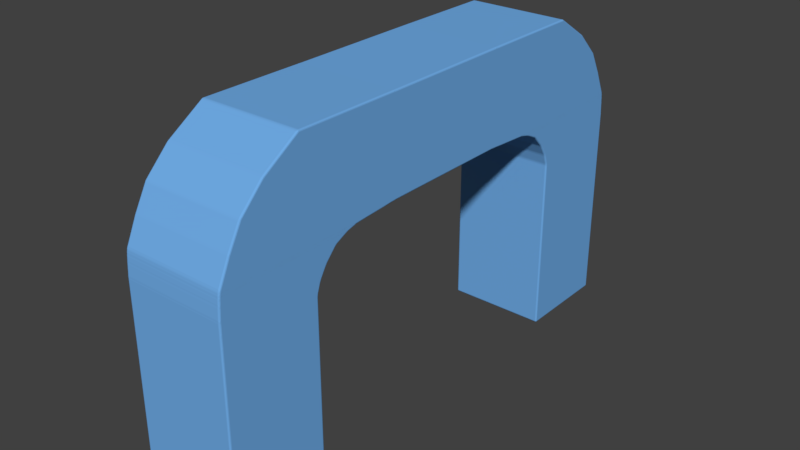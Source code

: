 # Source: lap_mark_3.blend  (saved by Blender 2.79.0; exported with 4.5.12 LTS)
import bpy
from mathutils import Matrix  # noqa: F401  (used for matrix-valued properties, if any)

bpy.ops.wm.read_factory_settings(use_empty=True)
scene = bpy.context.scene
scene.name = 'Scene'

# ---- collections
col_collection_1 = bpy.data.collections.new('Collection 1'); scene.collection.children.link(col_collection_1)

# ---- materials (node trees are filled in below, after node groups)
mat_material_001 = bpy.data.materials.new('Material.001')
mat_material_001.alpha_threshold = 0.0
mat_material_001.use_transparent_shadow = False
mat_material_001.diffuse_color = (0.1634, 0.416, 0.8, 1.0)
mat_material_001.roughness = 0.5
mat_material_002 = bpy.data.materials.new('Material.002')
mat_material_002.alpha_threshold = 0.0
mat_material_002.use_transparent_shadow = False
mat_material_002.diffuse_color = (0.1634, 0.416, 0.8, 1.0)
mat_material_002.roughness = 0.5

# ---- material node trees

# ---- world
world_world = bpy.data.worlds.new('World'); scene.world = world_world
world_world.color = (0.05088, 0.05088, 0.05088)
world_world.use_sun_shadow = False
world_world.sun_shadow_jitter_overblur = 0.0
world_world.cycles.sampling_method = 'MANUAL'

# ---- meshes
me_cube_001 = bpy.data.meshes.new('Cube.001')
me_cube_001.from_pydata([(-1.17, -2.512, -5.13), (-1.135, -2.512, -5.164), (-1.135, -2.547, -5.13), (-1.165, -2.512, -5.147), (-1.165, -2.53, -5.13), (-1.161, -2.529, -5.146), (-1.135, -2.53, -5.159), (-1.152, -2.512, -5.159), (-1.152, -2.529, -5.155), (-1.152, -2.542, -5.13), (-1.135, -2.542, -5.147), (-1.152, -2.538, -5.146), (-1.135, -0.615, 2.139), (-1.135, -0.5517, 2.157), (-1.17, -0.576, 2.123), (-1.135, -0.5959, 2.148), (-1.152, -0.6057, 2.139), (-1.152, -0.5911, 2.147), (-1.152, -0.5594, 2.152), (-1.135, -0.5727, 2.155), (-1.152, -0.5763, 2.151), (-1.165, -0.5916, 2.133), (-1.165, -0.5682, 2.14), (-1.161, -0.5823, 2.144), (-1.135, -0.3082, -5.164), (-1.17, -0.3082, -5.13), (-1.135, -0.2738, -5.13), (-1.152, -0.3082, -5.159), (-1.135, -0.291, -5.159), (-1.152, -0.2917, -5.155), (-1.165, -0.291, -5.13), (-1.165, -0.3082, -5.147), (-1.161, -0.2917, -5.146), (-1.135, -0.2784, -5.147), (-1.152, -0.2784, -5.13), (-1.152, -0.2829, -5.146), (-1.17, 1.793, 2.123), (-1.135, 1.793, 2.157), (-1.135, 1.862, 2.157), (-1.17, 1.862, 2.123), (-1.164, 1.793, 2.14), (-1.17, 1.816, 2.123), (-1.165, 1.816, 2.141), (-1.135, 1.816, 2.157), (-1.152, 1.793, 2.153), (-1.153, 1.816, 2.152), (-1.152, 1.862, 2.152), (-1.135, 1.839, 2.157), (-1.153, 1.839, 2.152), (-1.17, 1.839, 2.123), (-1.165, 1.862, 2.14), (-1.164, 1.839, 2.141), (1.135, -2.512, -5.164), (1.17, -2.512, -5.13), (1.135, -2.547, -5.13), (1.152, -2.512, -5.159), (1.135, -2.53, -5.159), (1.152, -2.529, -5.155), (1.165, -2.53, -5.13), (1.165, -2.512, -5.147), (1.161, -2.529, -5.146), (1.135, -2.542, -5.147), (1.152, -2.542, -5.13), (1.152, -2.538, -5.146), (1.17, -0.576, 2.123), (1.135, -0.5517, 2.157), (1.135, -0.615, 2.139), (1.165, -0.5682, 2.14), (1.165, -0.5916, 2.133), (1.161, -0.5823, 2.144), (1.135, -0.5727, 2.155), (1.152, -0.5594, 2.152), (1.152, -0.5763, 2.151), (1.152, -0.6057, 2.139), (1.135, -0.5959, 2.148), (1.152, -0.5911, 2.147), (1.135, -0.3082, -5.164), (1.135, -0.2738, -5.13), (1.17, -0.3082, -5.13), (1.135, -0.291, -5.159), (1.152, -0.3082, -5.159), (1.152, -0.2917, -5.155), (1.152, -0.2784, -5.13), (1.135, -0.2784, -5.147), (1.152, -0.2829, -5.146), (1.165, -0.3082, -5.147), (1.165, -0.291, -5.13), (1.161, -0.2917, -5.146), (1.135, 1.862, 2.157), (1.135, 1.793, 2.157), (1.17, 1.793, 2.123), (1.17, 1.862, 2.123), (1.135, 1.839, 2.157), (1.152, 1.862, 2.153), (1.153, 1.839, 2.152), (1.152, 1.793, 2.152), (1.135, 1.816, 2.157), (1.153, 1.816, 2.152), (1.17, 1.816, 2.123), (1.165, 1.793, 2.14), (1.165, 1.816, 2.141), (1.164, 1.862, 2.14), (1.17, 1.839, 2.123), (1.164, 1.839, 2.141), (-1.17, -2.512, -1.109), (-1.135, -2.547, -1.109), (-1.135, -2.547, -1.04), (-1.17, -2.512, -1.04), (-1.164, -2.529, -1.109), (-1.17, -2.512, -1.086), (-1.165, -2.53, -1.086), (-1.135, -2.547, -1.086), (-1.152, -2.542, -1.109), (-1.153, -2.542, -1.086), (-1.152, -2.542, -1.04), (-1.135, -2.547, -1.063), (-1.153, -2.542, -1.063), (-1.17, -2.512, -1.063), (-1.165, -2.53, -1.04), (-1.165, -2.53, -1.063), (-1.17, -0.3082, -1.109), (-1.17, -0.2988, -1.04), (-1.135, -0.2632, -1.042), (-1.135, -0.2738, -1.109), (-1.17, -0.3068, -1.085), (-1.164, -0.2913, -1.109), (-1.165, -0.2887, -1.085), (-1.164, -0.2819, -1.042), (-1.17, -0.3034, -1.06), (-1.165, -0.2855, -1.063), (-1.135, -0.2684, -1.063), (-1.152, -0.269, -1.043), (-1.153, -0.2738, -1.064), (-1.152, -0.2789, -1.109), (-1.135, -0.2722, -1.087), (-1.153, -0.2772, -1.086), (1.135, -0.2738, -1.109), (1.135, -0.2632, -1.042), (1.17, -0.2988, -1.04), (1.17, -0.3082, -1.109), (1.135, -0.2722, -1.087), (1.152, -0.2789, -1.109), (1.153, -0.2772, -1.086), (1.152, -0.269, -1.043), (1.135, -0.2684, -1.063), (1.153, -0.2738, -1.064), (1.17, -0.3034, -1.06), (1.164, -0.2819, -1.042), (1.165, -0.2855, -1.063), (1.164, -0.2913, -1.109), (1.17, -0.3068, -1.085), (1.165, -0.2887, -1.085), (1.17, -2.512, -1.109), (1.17, -2.512, -1.04), (1.135, -2.547, -1.04), (1.135, -2.547, -1.109), (1.17, -2.512, -1.086), (1.165, -2.53, -1.109), (1.165, -2.53, -1.086), (1.164, -2.529, -1.04), (1.17, -2.512, -1.063), (1.165, -2.53, -1.063), (1.135, -2.547, -1.063), (1.152, -2.542, -1.04), (1.153, -2.542, -1.063), (1.152, -2.542, -1.109), (1.135, -2.547, -1.086), (1.153, -2.542, -1.086), (-1.135, -2.485, 0.0294), (-1.17, -2.445, 0.03249), (-1.17, -2.47, -0.03629), (-1.135, -2.505, -0.03581), (-1.152, -2.477, 0.03283), (-1.135, -2.492, 0.009172), (-1.153, -2.487, 0.009548), (-1.17, -2.456, 0.006933), (-1.165, -2.463, 0.03394), (-1.165, -2.475, 0.008696), (-1.164, -2.487, -0.03516), (-1.17, -2.465, -0.01825), (-1.165, -2.483, -0.01463), (-1.135, -2.5, -0.01469), (-1.152, -2.499, -0.03499), (-1.153, -2.495, -0.01337), (-1.17, 1.862, 0.03263), (-1.135, 1.862, -0.00176), (-1.135, 1.793, -0.004089), (-1.17, 0.7476, -0.03629), (-1.17, 1.793, 0.03249), (-1.164, 1.862, 0.01575), (-1.17, 1.839, 0.03259), (-1.165, 1.811, 0.01323), (-1.135, 1.84, -0.002149), (-1.152, 1.862, 0.003343), (-1.154, 1.808, 0.001038), (-1.152, 1.462, -0.02016), (-1.135, 1.815, -0.003001), (-1.154, 1.664, -0.007475), (-1.17, 1.27, -0.002634), (-1.165, 1.079, -0.03194), (-1.166, 1.485, -0.006529), (-1.17, 1.816, 0.03254), (-1.17, 1.653, 0.02256), (-1.168, 1.728, 0.01529), (1.17, 1.862, 0.03263), (1.17, 1.793, 0.03249), (1.17, 0.7476, -0.03629), (1.135, 1.793, -0.004089), (1.135, 1.862, -0.00176), (1.17, 1.839, 0.03259), (1.164, 1.862, 0.01575), (1.165, 1.811, 0.01323), (1.17, 1.653, 0.02256), (1.17, 1.816, 0.03254), (1.168, 1.728, 0.01529), (1.165, 1.079, -0.03194), (1.17, 1.27, -0.002634), (1.166, 1.485, -0.006529), (1.135, 1.815, -0.003001), (1.152, 1.462, -0.02016), (1.154, 1.664, -0.007475), (1.152, 1.862, 0.003343), (1.135, 1.84, -0.002149), (1.154, 1.808, 0.001038), (1.17, -2.445, 0.03249), (1.135, -2.485, 0.0294), (1.135, -2.505, -0.03581), (1.17, -2.47, -0.03629), (1.165, -2.463, 0.03394), (1.17, -2.456, 0.006933), (1.165, -2.475, 0.008696), (1.135, -2.492, 0.009172), (1.152, -2.477, 0.03283), (1.153, -2.487, 0.009548), (1.152, -2.499, -0.03499), (1.135, -2.5, -0.01469), (1.153, -2.495, -0.01337), (1.17, -2.465, -0.01825), (1.164, -2.487, -0.03516), (1.165, -2.483, -0.01463), (-1.135, -0.007466, -0.5236), (-1.135, -0.04865, -0.5782), (-1.17, -0.09173, -0.5831), (-1.17, -0.04588, -0.5143), (-1.135, -0.0215, -0.5402), (-1.152, -0.01542, -0.5246), (-1.153, -0.02844, -0.5409), (-1.152, -0.05735, -0.5828), (-1.135, -0.03657, -0.5602), (-1.153, -0.04265, -0.5606), (-1.17, -0.07338, -0.5537), (-1.165, -0.07295, -0.5846), (-1.165, -0.05485, -0.5583), (-1.165, -0.02931, -0.5213), (-1.17, -0.05659, -0.5286), (-1.165, -0.0401, -0.537), (1.17, -0.04588, -0.5143), (1.17, -0.09173, -0.5831), (1.135, -0.04865, -0.5782), (1.135, -0.007466, -0.5236), (1.17, -0.05659, -0.5286), (1.165, -0.02931, -0.5213), (1.165, -0.0401, -0.537), (1.165, -0.07295, -0.5846), (1.17, -0.07338, -0.5537), (1.165, -0.05485, -0.5583), (1.135, -0.03657, -0.5602), (1.152, -0.05735, -0.5828), (1.153, -0.04265, -0.5606), (1.152, -0.01542, -0.5246), (1.135, -0.0215, -0.5402), (1.153, -0.02844, -0.5409), (1.135, -2.545, -0.5144), (1.135, -2.547, -0.5831), (1.17, -2.512, -0.5831), (1.17, -2.51, -0.5143), (1.135, -2.546, -0.5362), (1.152, -2.54, -0.514), (1.153, -2.541, -0.537), (1.152, -2.542, -0.5831), (1.135, -2.546, -0.5613), (1.153, -2.542, -0.5604), (1.17, -2.512, -0.5617), (1.164, -2.529, -0.5831), (1.165, -2.53, -0.5605), (1.164, -2.527, -0.514), (1.17, -2.511, -0.5365), (1.165, -2.53, -0.5371), (-1.135, -2.547, -0.5831), (-1.135, -2.545, -0.5144), (-1.17, -2.51, -0.5143), (-1.17, -2.512, -0.5831), (-1.135, -2.546, -0.5613), (-1.152, -2.542, -0.5831), (-1.153, -2.542, -0.5604), (-1.152, -2.54, -0.514), (-1.135, -2.546, -0.5362), (-1.153, -2.541, -0.537), (-1.17, -2.511, -0.5365), (-1.164, -2.527, -0.514), (-1.165, -2.53, -0.5371), (-1.164, -2.529, -0.5831), (-1.17, -2.512, -0.5617), (-1.165, -2.53, -0.5605), (-1.135, -2.532, -0.3096), (-1.135, -2.527, -0.241), (-1.17, -2.492, -0.2409), (-1.17, -2.497, -0.3097), (-1.135, -2.53, -0.2868), (-1.152, -2.527, -0.3093), (-1.153, -2.525, -0.2866), (-1.152, -2.522, -0.2405), (-1.135, -2.528, -0.2639), (-1.153, -2.524, -0.2637), (-1.17, -2.494, -0.2639), (-1.164, -2.509, -0.2405), (-1.165, -2.512, -0.2637), (-1.164, -2.514, -0.3093), (-1.17, -2.496, -0.2868), (-1.165, -2.514, -0.2866), (-1.135, 0.2007, -0.3005), (-1.17, 0.145, -0.3097), (-1.17, 0.2163, -0.2409), (-1.135, 0.2551, -0.2604), (-1.152, 0.1872, -0.3074), (-1.135, 0.2166, -0.286), (-1.153, 0.2086, -0.2871), (-1.17, 0.176, -0.2776), (-1.165, 0.167, -0.3108), (-1.165, 0.1951, -0.284), (-1.165, 0.2312, -0.2524), (-1.17, 0.2021, -0.2525), (-1.165, 0.2168, -0.2645), (-1.135, 0.2366, -0.2714), (-1.152, 0.2453, -0.2595), (-1.153, 0.2283, -0.2708), (1.17, 0.145, -0.3097), (1.135, 0.2007, -0.3005), (1.135, 0.2551, -0.2604), (1.17, 0.2163, -0.2409), (1.165, 0.167, -0.3108), (1.17, 0.176, -0.2776), (1.165, 0.1951, -0.284), (1.135, 0.2166, -0.286), (1.152, 0.1872, -0.3074), (1.153, 0.2086, -0.2871), (1.152, 0.2453, -0.2595), (1.135, 0.2366, -0.2714), (1.153, 0.2283, -0.2708), (1.17, 0.2021, -0.2525), (1.165, 0.2312, -0.2524), (1.165, 0.2168, -0.2645), (1.135, -2.532, -0.3096), (1.17, -2.497, -0.3097), (1.17, -2.492, -0.2409), (1.135, -2.527, -0.241), (1.152, -2.527, -0.3093), (1.135, -2.53, -0.2868), (1.153, -2.525, -0.2866), (1.17, -2.496, -0.2868), (1.164, -2.514, -0.3093), (1.165, -2.514, -0.2866), (1.164, -2.509, -0.2405), (1.17, -2.494, -0.2639), (1.165, -2.512, -0.2637), (1.135, -2.528, -0.2639), (1.152, -2.522, -0.2405), (1.153, -2.524, -0.2637), (-1.135, -2.521, -0.1729), (-1.135, -2.514, -0.1044), (-1.17, -2.48, -0.1042), (-1.17, -2.486, -0.173), (-1.135, -2.519, -0.1501), (-1.152, -2.516, -0.1724), (-1.153, -2.514, -0.1499), (-1.152, -2.509, -0.1037), (-1.135, -2.516, -0.1272), (-1.153, -2.512, -0.127), (-1.17, -2.482, -0.1271), (-1.164, -2.497, -0.1036), (-1.165, -2.5, -0.1269), (-1.164, -2.503, -0.1725), (-1.17, -2.484, -0.1501), (-1.165, -2.503, -0.1499), (-1.135, 0.4778, -0.1535), (-1.17, 0.3578, -0.173), (-1.17, 0.5042, -0.1042), (-1.135, 0.542, -0.1294), (-1.152, 0.4423, -0.165), (-1.135, 0.4978, -0.1449), (-1.153, 0.4797, -0.1481), (-1.17, 0.4282, -0.1394), (-1.165, 0.3984, -0.1721), (-1.165, 0.4569, -0.1459), (-1.165, 0.5178, -0.1179), (-1.17, 0.4818, -0.1142), (-1.165, 0.4968, -0.1278), (-1.135, 0.5213, -0.1361), (-1.152, 0.5315, -0.1271), (-1.153, 0.5103, -0.135), (1.17, 0.3578, -0.173), (1.135, 0.4778, -0.1535), (1.135, 0.542, -0.1294), (1.17, 0.5042, -0.1042), (1.165, 0.3984, -0.1721), (1.17, 0.4282, -0.1394), (1.165, 0.4569, -0.1459), (1.135, 0.4978, -0.1449), (1.152, 0.4423, -0.165), (1.153, 0.4797, -0.1481), (1.152, 0.5315, -0.1271), (1.135, 0.5213, -0.1361), (1.153, 0.5103, -0.135), (1.17, 0.4818, -0.1142), (1.165, 0.5178, -0.1179), (1.165, 0.4968, -0.1278), (1.135, -2.521, -0.1729), (1.17, -2.486, -0.173), (1.17, -2.48, -0.1042), (1.135, -2.514, -0.1044), (1.152, -2.516, -0.1724), (1.135, -2.519, -0.1501), (1.153, -2.514, -0.1499), (1.17, -2.484, -0.1501), (1.164, -2.503, -0.1725), (1.165, -2.503, -0.1499), (1.164, -2.497, -0.1036), (1.17, -2.482, -0.1271), (1.165, -2.5, -0.1269), (1.135, -2.516, -0.1272), (1.152, -2.509, -0.1037), (1.153, -2.512, -0.127), (-1.135, -2.514, -0.1044), (-1.135, -2.505, -0.03634), (-1.17, -2.47, -0.03586), (-1.17, -2.48, -0.1046), (-1.135, -2.512, -0.0828), (-1.152, -2.509, -0.1038), (-1.153, -2.507, -0.08165), (-1.152, -2.499, -0.03521), (-1.135, -2.508, -0.05788), (-1.153, -2.503, -0.05845), (-1.17, -2.473, -0.05942), (-1.164, -2.487, -0.03503), (-1.165, -2.492, -0.059), (-1.164, -2.497, -0.1039), (-1.17, -2.477, -0.0846), (-1.165, -2.495, -0.08229), (-1.135, 0.7223, -0.07944), (-1.17, 0.5026, -0.1046), (-1.17, 0.7543, -0.03586), (-1.135, 0.7898, -0.06807), (-1.152, 0.6542, -0.09309), (-1.135, 0.7435, -0.07464), (-1.153, 0.7102, -0.07866), (-1.17, 0.6268, -0.07038), (-1.165, 0.5738, -0.1023), (-1.165, 0.672, -0.07686), (-1.165, 0.766, -0.052), (-1.17, 0.7189, -0.04521), (-1.165, 0.7358, -0.06022), (-1.135, 0.7682, -0.07048), (-1.152, 0.7789, -0.06367), (-1.153, 0.7531, -0.06843), (1.17, 0.5026, -0.1046), (1.135, 0.7223, -0.07944), (1.135, 0.7898, -0.06807), (1.17, 0.7543, -0.03586), (1.165, 0.5738, -0.1023), (1.17, 0.6268, -0.07038), (1.165, 0.672, -0.07686), (1.135, 0.7435, -0.07464), (1.152, 0.6542, -0.09309), (1.153, 0.7102, -0.07866), (1.152, 0.7789, -0.06367), (1.135, 0.7682, -0.07048), (1.153, 0.7531, -0.06843), (1.17, 0.7189, -0.04521), (1.165, 0.766, -0.052), (1.165, 0.7358, -0.06022), (1.135, -2.514, -0.1044), (1.17, -2.48, -0.1046), (1.17, -2.47, -0.03586), (1.135, -2.505, -0.03634), (1.152, -2.509, -0.1038), (1.135, -2.512, -0.0828), (1.153, -2.507, -0.08165), (1.17, -2.477, -0.0846), (1.164, -2.497, -0.1039), (1.165, -2.495, -0.08229), (1.164, -2.487, -0.03503), (1.17, -2.473, -0.05942), (1.165, -2.492, -0.059), (1.135, -2.508, -0.05788), (1.152, -2.499, -0.03521), (1.153, -2.503, -0.05845), (-1.17, -0.2362, -0.8459), (-1.17, -0.2084, -0.7771), (-1.135, -0.1712, -0.7821), (-1.135, -0.1995, -0.8443), (-1.17, -0.2266, -0.8189), (-1.164, -0.2189, -0.8472), (-1.165, -0.2084, -0.8219), (-1.165, -0.1915, -0.7817), (-1.17, -0.2164, -0.7937), (-1.165, -0.1992, -0.7997), (-1.135, -0.1814, -0.8012), (-1.152, -0.178, -0.7835), (-1.153, -0.1875, -0.8023), (-1.152, -0.2056, -0.8466), (-1.135, -0.1918, -0.824), (-1.153, -0.1968, -0.8237), (1.135, -0.1995, -0.8443), (1.135, -0.1712, -0.7821), (1.17, -0.2084, -0.7771), (1.17, -0.2362, -0.8459), (1.135, -0.1918, -0.824), (1.152, -0.2056, -0.8466), (1.153, -0.1968, -0.8237), (1.152, -0.178, -0.7835), (1.135, -0.1814, -0.8012), (1.153, -0.1875, -0.8023), (1.17, -0.2164, -0.7937), (1.165, -0.1915, -0.7817), (1.165, -0.1992, -0.7997), (1.164, -0.2189, -0.8472), (1.17, -0.2266, -0.8189), (1.165, -0.2084, -0.8219), (1.17, -2.512, -0.8459), (1.17, -2.512, -0.7771), (1.135, -2.547, -0.7771), (1.135, -2.547, -0.8459), (1.17, -2.512, -0.823), (1.165, -2.53, -0.8459), (1.165, -2.53, -0.823), (1.164, -2.529, -0.7771), (1.17, -2.512, -0.8001), (1.165, -2.53, -0.8001), (1.135, -2.547, -0.8001), (1.152, -2.542, -0.7771), (1.153, -2.542, -0.8001), (1.152, -2.542, -0.8459), (1.135, -2.547, -0.823), (1.153, -2.542, -0.823), (-1.17, -2.512, -0.7771), (-1.17, -2.512, -0.8459), (-1.135, -2.547, -0.8459), (-1.135, -2.547, -0.7771), (-1.17, -2.512, -0.8001), (-1.165, -2.53, -0.7771), (-1.165, -2.53, -0.8001), (-1.164, -2.529, -0.8459), (-1.17, -2.512, -0.823), (-1.165, -2.53, -0.823), (-1.135, -2.547, -0.823), (-1.152, -2.542, -0.8459), (-1.153, -2.542, -0.823), (-1.152, -2.542, -0.7771), (-1.135, -2.547, -0.8001), (-1.153, -2.542, -0.8001), (-1.17, -1.939, 1.043), (-1.135, -1.976, 1.047), (-1.135, -1.935, 1.102), (-1.17, -1.877, 1.112), (-1.164, -1.956, 1.047), (-1.17, -1.928, 1.057), (-1.165, -1.945, 1.064), (-1.135, -1.964, 1.066), (-1.152, -1.969, 1.049), (-1.153, -1.958, 1.067), (-1.152, -1.921, 1.109), (-1.135, -1.949, 1.086), (-1.153, -1.941, 1.088), (-1.17, -1.905, 1.083), (-1.165, -1.899, 1.113), (-1.165, -1.926, 1.087), (-1.17, 1.862, 1.112), (-1.17, 1.862, 1.043), (-1.17, 1.793, 1.043), (-1.17, 1.793, 1.112), (-1.17, 1.862, 1.089), (-1.17, 1.839, 1.112), (-1.17, 1.839, 1.089), (-1.17, 1.839, 1.043), (-1.17, 1.862, 1.066), (-1.17, 1.839, 1.066), (-1.17, 1.793, 1.066), (-1.17, 1.816, 1.043), (-1.17, 1.816, 1.066), (-1.17, 1.816, 1.112), (-1.17, 1.793, 1.089), (-1.17, 1.816, 1.089), (1.17, 1.862, 1.112), (1.17, 1.793, 1.112), (1.17, 1.793, 1.043), (1.17, 1.862, 1.043), (1.17, 1.839, 1.112), (1.17, 1.862, 1.089), (1.17, 1.839, 1.089), (1.17, 1.793, 1.089), (1.17, 1.816, 1.112), (1.17, 1.816, 1.089), (1.17, 1.816, 1.043), (1.17, 1.793, 1.066), (1.17, 1.816, 1.066), (1.17, 1.862, 1.066), (1.17, 1.839, 1.043), (1.17, 1.839, 1.066), (1.17, -1.877, 1.112), (1.135, -1.935, 1.102), (1.135, -1.976, 1.047), (1.17, -1.939, 1.043), (1.165, -1.899, 1.113), (1.17, -1.905, 1.083), (1.165, -1.926, 1.087), (1.135, -1.949, 1.086), (1.152, -1.921, 1.109), (1.153, -1.941, 1.088), (1.152, -1.969, 1.049), (1.135, -1.964, 1.066), (1.153, -1.958, 1.067), (1.17, -1.928, 1.057), (1.164, -1.956, 1.047), (1.165, -1.945, 1.064), (-1.17, -1.305, 1.652), (-1.17, -1.407, 1.583), (-1.135, -1.446, 1.593), (-1.135, -1.393, 1.636), (-1.17, -1.353, 1.62), (-1.165, -1.336, 1.652), (-1.165, -1.379, 1.625), (-1.165, -1.424, 1.59), (-1.17, -1.391, 1.595), (-1.165, -1.408, 1.605), (-1.135, -1.43, 1.608), (-1.152, -1.438, 1.594), (-1.153, -1.421, 1.609), (-1.152, -1.368, 1.646), (-1.135, -1.41, 1.623), (-1.153, -1.397, 1.627), (-1.17, 1.862, 1.583), (-1.17, 1.793, 1.583), (-1.17, 1.793, 1.652), (-1.17, 1.862, 1.652), (-1.17, 1.839, 1.583), (-1.17, 1.862, 1.606), (-1.17, 1.839, 1.606), (-1.17, 1.793, 1.606), (-1.17, 1.816, 1.583), (-1.17, 1.816, 1.606), (-1.17, 1.816, 1.652), (-1.17, 1.793, 1.629), (-1.17, 1.816, 1.629), (-1.17, 1.862, 1.629), (-1.17, 1.839, 1.652), (-1.17, 1.839, 1.629), (1.17, 1.862, 1.583), (1.17, 1.862, 1.652), (1.17, 1.793, 1.652), (1.17, 1.793, 1.583), (1.17, 1.862, 1.606), (1.17, 1.839, 1.583), (1.17, 1.839, 1.606), (1.17, 1.839, 1.652), (1.17, 1.862, 1.629), (1.17, 1.839, 1.629), (1.17, 1.793, 1.629), (1.17, 1.816, 1.652), (1.17, 1.816, 1.629), (1.17, 1.816, 1.583), (1.17, 1.793, 1.606), (1.17, 1.816, 1.606), (1.17, -1.407, 1.583), (1.17, -1.305, 1.652), (1.135, -1.393, 1.636), (1.135, -1.446, 1.593), (1.17, -1.391, 1.595), (1.165, -1.424, 1.59), (1.165, -1.408, 1.605), (1.165, -1.336, 1.652), (1.17, -1.353, 1.62), (1.165, -1.379, 1.625), (1.135, -1.41, 1.623), (1.152, -1.368, 1.646), (1.153, -1.397, 1.627), (1.152, -1.438, 1.594), (1.135, -1.43, 1.608), (1.153, -1.421, 1.609), (-1.17, 1.862, 0.5036), (-1.17, 1.793, 0.5035), (-1.17, 1.793, 0.5723), (-1.17, 1.862, 0.5724), (-1.17, 1.839, 0.5036), (-1.17, 1.862, 0.5266), (-1.17, 1.839, 0.5265), (-1.17, 1.793, 0.5264), (-1.17, 1.816, 0.5035), (-1.17, 1.816, 0.5265), (-1.17, 1.816, 0.5723), (-1.17, 1.793, 0.5494), (-1.17, 1.816, 0.5494), (-1.17, 1.862, 0.5495), (-1.17, 1.839, 0.5724), (-1.17, 1.839, 0.5494), (1.17, 1.862, 0.5036), (1.17, 1.862, 0.5724), (1.17, 1.793, 0.5723), (1.17, 1.793, 0.5035), (1.17, 1.862, 0.5266), (1.17, 1.839, 0.5036), (1.17, 1.839, 0.5265), (1.17, 1.839, 0.5724), (1.17, 1.862, 0.5495), (1.17, 1.839, 0.5494), (1.17, 1.793, 0.5494), (1.17, 1.816, 0.5722), (1.17, 1.816, 0.5494), (1.17, 1.816, 0.5035), (1.17, 1.793, 0.5264), (1.17, 1.816, 0.5265), (1.135, -2.267, 0.5066), (1.17, -2.231, 0.5035), (1.17, -2.195, 0.5723), (1.135, -2.237, 0.5681), (1.152, -2.261, 0.508), (1.135, -2.258, 0.5263), (1.153, -2.252, 0.5276), (1.17, -2.223, 0.5197), (1.164, -2.248, 0.5069), (1.165, -2.24, 0.5253), (1.165, -2.214, 0.5738), (1.17, -2.21, 0.5448), (1.165, -2.229, 0.5479), (1.135, -2.247, 0.5488), (1.152, -2.229, 0.5723), (1.153, -2.241, 0.5494), (-1.135, -2.237, 0.5681), (-1.17, -2.195, 0.5723), (-1.17, -2.231, 0.5035), (-1.135, -2.267, 0.5066), (-1.152, -2.229, 0.5723), (-1.135, -2.247, 0.5488), (-1.153, -2.241, 0.5494), (-1.17, -2.21, 0.5448), (-1.165, -2.214, 0.5738), (-1.165, -2.229, 0.5479), (-1.164, -2.248, 0.5069), (-1.17, -2.223, 0.5197), (-1.165, -2.24, 0.5253), (-1.135, -2.258, 0.5263), (-1.152, -2.261, 0.508), (-1.153, -2.252, 0.5276), (1.17, 9.253, -5.117), (1.135, 9.253, -5.151), (1.135, 9.287, -5.117), (1.165, 9.253, -5.134), (1.165, 9.27, -5.117), (1.161, 9.269, -5.133), (1.135, 9.27, -5.147), (1.152, 9.253, -5.147), (1.152, 9.269, -5.142), (1.152, 9.283, -5.117), (1.135, 9.283, -5.134), (1.152, 9.278, -5.133), (1.135, 7.355, 2.151), (1.135, 7.292, 2.17), (1.17, 7.316, 2.136), (1.135, 7.336, 2.16), (1.152, 7.346, 2.151), (1.152, 7.331, 2.16), (1.152, 7.3, 2.165), (1.135, 7.313, 2.167), (1.152, 7.317, 2.164), (1.165, 7.332, 2.145), (1.165, 7.309, 2.152), (1.161, 7.323, 2.157), (1.135, 7.049, -5.151), (1.17, 7.049, -5.117), (1.135, 7.014, -5.117), (1.152, 7.049, -5.147), (1.135, 7.031, -5.147), (1.152, 7.032, -5.142), (1.165, 7.031, -5.117), (1.165, 7.049, -5.134), (1.161, 7.032, -5.133), (1.135, 7.019, -5.134), (1.152, 7.019, -5.117), (1.152, 7.023, -5.133), (1.17, 4.947, 2.136), (1.135, 4.947, 2.17), (1.135, 4.878, 2.17), (1.17, 4.878, 2.135), (1.164, 4.947, 2.152), (1.17, 4.924, 2.135), (1.165, 4.924, 2.154), (1.135, 4.924, 2.17), (1.152, 4.947, 2.165), (1.153, 4.924, 2.165), (1.152, 4.878, 2.165), (1.135, 4.901, 2.17), (1.153, 4.901, 2.165), (1.17, 4.901, 2.135), (1.164, 4.878, 2.152), (1.165, 4.901, 2.154), (-1.135, 9.253, -5.151), (-1.17, 9.253, -5.117), (-1.135, 9.287, -5.117), (-1.152, 9.253, -5.147), (-1.135, 9.27, -5.147), (-1.152, 9.269, -5.142), (-1.165, 9.27, -5.117), (-1.165, 9.253, -5.134), (-1.161, 9.269, -5.133), (-1.135, 9.283, -5.134), (-1.152, 9.283, -5.117), (-1.152, 9.278, -5.133), (-1.17, 7.316, 2.136), (-1.135, 7.292, 2.17), (-1.135, 7.355, 2.151), (-1.165, 7.309, 2.152), (-1.165, 7.332, 2.145), (-1.161, 7.323, 2.157), (-1.135, 7.313, 2.167), (-1.152, 7.3, 2.165), (-1.152, 7.317, 2.164), (-1.152, 7.346, 2.151), (-1.135, 7.336, 2.16), (-1.152, 7.331, 2.16), (-1.135, 7.049, -5.151), (-1.135, 7.014, -5.117), (-1.17, 7.049, -5.117), (-1.135, 7.031, -5.147), (-1.152, 7.049, -5.147), (-1.152, 7.032, -5.142), (-1.152, 7.019, -5.117), (-1.135, 7.019, -5.134), (-1.152, 7.023, -5.133), (-1.165, 7.049, -5.134), (-1.165, 7.031, -5.117), (-1.161, 7.032, -5.133), (-1.135, 4.878, 2.17), (-1.135, 4.947, 2.17), (-1.17, 4.947, 2.136), (-1.17, 4.878, 2.135), (-1.135, 4.901, 2.17), (-1.152, 4.878, 2.165), (-1.153, 4.901, 2.165), (-1.152, 4.947, 2.165), (-1.135, 4.924, 2.17), (-1.153, 4.924, 2.165), (-1.17, 4.924, 2.135), (-1.164, 4.947, 2.152), (-1.165, 4.924, 2.154), (-1.164, 4.878, 2.152), (-1.17, 4.901, 2.135), (-1.165, 4.901, 2.154), (1.17, 9.253, -1.096), (1.135, 9.287, -1.096), (1.135, 9.287, -1.027), (1.17, 9.253, -1.027), (1.164, 9.27, -1.096), (1.17, 9.253, -1.073), (1.165, 9.271, -1.073), (1.135, 9.287, -1.073), (1.152, 9.283, -1.096), (1.153, 9.282, -1.073), (1.152, 9.282, -1.027), (1.135, 9.287, -1.05), (1.153, 9.282, -1.05), (1.17, 9.253, -1.05), (1.165, 9.27, -1.027), (1.165, 9.271, -1.05), (1.17, 7.049, -1.096), (1.17, 7.039, -1.027), (1.135, 7.004, -1.029), (1.135, 7.014, -1.096), (1.17, 7.047, -1.072), (1.164, 7.032, -1.096), (1.165, 7.029, -1.073), (1.164, 7.022, -1.03), (1.17, 7.044, -1.047), (1.165, 7.026, -1.05), (1.135, 7.009, -1.05), (1.152, 7.009, -1.03), (1.153, 7.014, -1.051), (1.152, 7.019, -1.096), (1.135, 7.013, -1.075), (1.153, 7.018, -1.074), (-1.135, 7.014, -1.096), (-1.135, 7.004, -1.029), (-1.17, 7.039, -1.027), (-1.17, 7.049, -1.096), (-1.135, 7.013, -1.075), (-1.152, 7.019, -1.096), (-1.153, 7.018, -1.074), (-1.152, 7.009, -1.03), (-1.135, 7.009, -1.05), (-1.153, 7.014, -1.051), (-1.17, 7.044, -1.047), (-1.164, 7.022, -1.03), (-1.165, 7.026, -1.05), (-1.164, 7.032, -1.096), (-1.17, 7.047, -1.072), (-1.165, 7.029, -1.073), (-1.17, 9.253, -1.096), (-1.17, 9.253, -1.027), (-1.135, 9.287, -1.027), (-1.135, 9.287, -1.096), (-1.17, 9.253, -1.073), (-1.165, 9.27, -1.096), (-1.165, 9.271, -1.073), (-1.164, 9.27, -1.027), (-1.17, 9.253, -1.05), (-1.165, 9.271, -1.05), (-1.135, 9.287, -1.05), (-1.152, 9.283, -1.027), (-1.153, 9.282, -1.05), (-1.152, 9.282, -1.096), (-1.135, 9.287, -1.073), (-1.153, 9.282, -1.073), (1.135, 9.225, 0.04202), (1.17, 9.186, 0.04511), (1.17, 9.21, -0.02368), (1.135, 9.245, -0.0232), (1.152, 9.218, 0.04544), (1.135, 9.233, 0.02179), (1.153, 9.228, 0.02216), (1.17, 9.196, 0.01955), (1.165, 9.204, 0.04656), (1.165, 9.215, 0.02131), (1.164, 9.227, -0.02254), (1.17, 9.205, -0.005631), (1.165, 9.223, -0.002016), (1.135, 9.24, -0.002078), (1.152, 9.24, -0.02237), (1.153, 9.235, -0.0007523), (1.17, 4.878, 0.04497), (1.135, 4.878, 0.01057), (1.135, 4.947, 0.008526), (1.17, 5.993, -0.02368), (1.17, 4.947, 0.04511), (1.164, 4.878, 0.02809), (1.17, 4.901, 0.04501), (1.165, 4.929, 0.0257), (1.135, 4.9, 0.01032), (1.152, 4.878, 0.01568), (1.154, 4.933, 0.01352), (1.152, 5.278, -0.007542), (1.135, 4.925, 0.009573), (1.154, 5.076, 0.005105), (1.17, 5.47, 0.009981), (1.165, 5.661, -0.01933), (1.166, 5.255, 0.006069), (1.17, 4.924, 0.04506), (1.17, 5.087, 0.03518), (1.168, 5.013, 0.02786), (-1.17, 4.878, 0.04497), (-1.17, 4.947, 0.04511), (-1.17, 5.993, -0.02368), (-1.135, 4.947, 0.008526), (-1.135, 4.878, 0.01057), (-1.17, 4.901, 0.04501), (-1.164, 4.878, 0.02809), (-1.165, 4.929, 0.0257), (-1.17, 5.087, 0.03518), (-1.17, 4.924, 0.04506), (-1.168, 5.013, 0.02786), (-1.165, 5.661, -0.01933), (-1.17, 5.47, 0.009981), (-1.166, 5.255, 0.006069), (-1.135, 4.925, 0.009573), (-1.152, 5.278, -0.007542), (-1.154, 5.076, 0.005105), (-1.152, 4.878, 0.01568), (-1.135, 4.9, 0.01032), (-1.154, 4.933, 0.01352), (-1.17, 9.186, 0.04511), (-1.135, 9.225, 0.04202), (-1.135, 9.245, -0.0232), (-1.17, 9.21, -0.02368), (-1.165, 9.204, 0.04656), (-1.17, 9.196, 0.01955), (-1.165, 9.215, 0.02131), (-1.135, 9.233, 0.02179), (-1.152, 9.218, 0.04544), (-1.153, 9.228, 0.02216), (-1.152, 9.24, -0.02237), (-1.135, 9.24, -0.002078), (-1.153, 9.235, -0.0007523), (-1.17, 9.205, -0.005631), (-1.164, 9.227, -0.02254), (-1.165, 9.223, -0.002016), (1.135, 6.748, -0.511), (1.135, 6.789, -0.5656), (1.17, 6.832, -0.5705), (1.17, 6.786, -0.5017), (1.135, 6.762, -0.5275), (1.152, 6.756, -0.512), (1.153, 6.769, -0.5283), (1.152, 6.798, -0.5702), (1.135, 6.777, -0.5475), (1.153, 6.783, -0.548), (1.17, 6.814, -0.5411), (1.165, 6.813, -0.572), (1.165, 6.795, -0.5457), (1.165, 6.77, -0.5087), (1.17, 6.797, -0.516), (1.165, 6.78, -0.5243), (-1.17, 6.786, -0.5017), (-1.17, 6.832, -0.5705), (-1.135, 6.789, -0.5656), (-1.135, 6.748, -0.511), (-1.17, 6.797, -0.516), (-1.165, 6.77, -0.5087), (-1.165, 6.78, -0.5243), (-1.165, 6.813, -0.572), (-1.17, 6.814, -0.5411), (-1.165, 6.795, -0.5457), (-1.135, 6.777, -0.5475), (-1.152, 6.798, -0.5702), (-1.153, 6.783, -0.548), (-1.152, 6.756, -0.512), (-1.135, 6.762, -0.5275), (-1.153, 6.769, -0.5283), (-1.135, 9.285, -0.5018), (-1.135, 9.287, -0.5705), (-1.17, 9.253, -0.5705), (-1.17, 9.251, -0.5017), (-1.135, 9.286, -0.5236), (-1.152, 9.28, -0.5014), (-1.153, 9.281, -0.5244), (-1.152, 9.282, -0.5705), (-1.135, 9.287, -0.5487), (-1.153, 9.282, -0.5478), (-1.17, 9.252, -0.5491), (-1.164, 9.27, -0.5705), (-1.165, 9.271, -0.5479), (-1.164, 9.267, -0.5014), (-1.17, 9.252, -0.5239), (-1.165, 9.27, -0.5245), (1.135, 9.287, -0.5705), (1.135, 9.285, -0.5018), (1.17, 9.251, -0.5017), (1.17, 9.253, -0.5705), (1.135, 9.287, -0.5487), (1.152, 9.282, -0.5705), (1.153, 9.282, -0.5478), (1.152, 9.28, -0.5014), (1.135, 9.286, -0.5236), (1.153, 9.281, -0.5244), (1.17, 9.252, -0.5239), (1.164, 9.267, -0.5014), (1.165, 9.27, -0.5245), (1.164, 9.27, -0.5705), (1.17, 9.252, -0.5491), (1.165, 9.271, -0.5479), (1.135, 9.272, -0.297), (1.135, 9.267, -0.2284), (1.17, 9.233, -0.2283), (1.17, 9.238, -0.2971), (1.135, 9.27, -0.2742), (1.152, 9.267, -0.2967), (1.153, 9.266, -0.274), (1.152, 9.262, -0.2279), (1.135, 9.269, -0.2513), (1.153, 9.264, -0.2511), (1.17, 9.234, -0.2512), (1.164, 9.249, -0.2279), (1.165, 9.253, -0.2511), (1.164, 9.255, -0.2967), (1.17, 9.236, -0.2742), (1.165, 9.254, -0.274), (1.135, 6.54, -0.2878), (1.17, 6.595, -0.2971), (1.17, 6.524, -0.2283), (1.135, 6.485, -0.2478), (1.152, 6.553, -0.2948), (1.135, 6.524, -0.2734), (1.153, 6.532, -0.2745), (1.17, 6.564, -0.265), (1.165, 6.573, -0.2982), (1.165, 6.545, -0.2714), (1.165, 6.509, -0.2398), (1.17, 6.538, -0.2399), (1.165, 6.524, -0.2519), (1.135, 6.504, -0.2588), (1.152, 6.495, -0.2469), (1.153, 6.512, -0.2581), (-1.17, 6.595, -0.2971), (-1.135, 6.54, -0.2878), (-1.135, 6.485, -0.2478), (-1.17, 6.524, -0.2283), (-1.165, 6.573, -0.2982), (-1.17, 6.564, -0.265), (-1.165, 6.545, -0.2714), (-1.135, 6.524, -0.2734), (-1.152, 6.553, -0.2948), (-1.153, 6.532, -0.2745), (-1.152, 6.495, -0.2469), (-1.135, 6.504, -0.2588), (-1.153, 6.512, -0.2581), (-1.17, 6.538, -0.2399), (-1.165, 6.509, -0.2398), (-1.165, 6.524, -0.2519), (-1.135, 9.272, -0.297), (-1.17, 9.238, -0.2971), (-1.17, 9.233, -0.2283), (-1.135, 9.267, -0.2284), (-1.152, 9.267, -0.2967), (-1.135, 9.27, -0.2742), (-1.153, 9.266, -0.274), (-1.17, 9.236, -0.2742), (-1.164, 9.255, -0.2967), (-1.165, 9.254, -0.274), (-1.164, 9.249, -0.2279), (-1.17, 9.234, -0.2512), (-1.165, 9.253, -0.2511), (-1.135, 9.269, -0.2513), (-1.152, 9.262, -0.2279), (-1.153, 9.264, -0.2511), (1.135, 9.261, -0.1603), (1.135, 9.255, -0.09182), (1.17, 9.22, -0.0916), (1.17, 9.227, -0.1604), (1.135, 9.259, -0.1374), (1.152, 9.256, -0.1598), (1.153, 9.254, -0.1372), (1.152, 9.249, -0.09109), (1.135, 9.257, -0.1146), (1.153, 9.252, -0.1143), (1.17, 9.222, -0.1145), (1.164, 9.237, -0.09101), (1.165, 9.241, -0.1143), (1.164, 9.244, -0.1599), (1.17, 9.225, -0.1375), (1.165, 9.243, -0.1372), (1.135, 6.263, -0.1409), (1.17, 6.383, -0.1604), (1.17, 6.236, -0.0916), (1.135, 6.198, -0.1168), (1.152, 6.298, -0.1524), (1.135, 6.243, -0.1323), (1.153, 6.261, -0.1354), (1.17, 6.312, -0.1268), (1.165, 6.342, -0.1595), (1.165, 6.283, -0.1333), (1.165, 6.223, -0.1053), (1.17, 6.259, -0.1016), (1.165, 6.244, -0.1152), (1.135, 6.219, -0.1235), (1.152, 6.209, -0.1144), (1.153, 6.23, -0.1224), (-1.17, 6.383, -0.1604), (-1.135, 6.263, -0.1409), (-1.135, 6.198, -0.1168), (-1.17, 6.236, -0.0916), (-1.165, 6.342, -0.1595), (-1.17, 6.312, -0.1268), (-1.165, 6.283, -0.1333), (-1.135, 6.243, -0.1323), (-1.152, 6.298, -0.1524), (-1.153, 6.261, -0.1354), (-1.152, 6.209, -0.1144), (-1.135, 6.219, -0.1235), (-1.153, 6.23, -0.1224), (-1.17, 6.259, -0.1016), (-1.165, 6.223, -0.1053), (-1.165, 6.244, -0.1152), (-1.135, 9.261, -0.1603), (-1.17, 9.227, -0.1604), (-1.17, 9.22, -0.0916), (-1.135, 9.255, -0.09182), (-1.152, 9.256, -0.1598), (-1.135, 9.259, -0.1374), (-1.153, 9.254, -0.1372), (-1.17, 9.225, -0.1375), (-1.164, 9.244, -0.1599), (-1.165, 9.243, -0.1372), (-1.164, 9.237, -0.09101), (-1.17, 9.222, -0.1145), (-1.165, 9.241, -0.1143), (-1.135, 9.257, -0.1146), (-1.152, 9.249, -0.09109), (-1.153, 9.252, -0.1143), (1.135, 9.255, -0.09182), (1.135, 9.245, -0.02373), (1.17, 9.21, -0.02325), (1.17, 9.22, -0.09203), (1.135, 9.252, -0.07019), (1.152, 9.249, -0.09123), (1.153, 9.247, -0.06904), (1.152, 9.24, -0.02259), (1.135, 9.248, -0.04527), (1.153, 9.244, -0.04583), (1.17, 9.214, -0.04681), (1.164, 9.227, -0.02242), (1.165, 9.232, -0.04639), (1.164, 9.237, -0.0913), (1.17, 9.217, -0.07198), (1.165, 9.235, -0.06967), (1.135, 6.018, -0.06683), (1.17, 6.238, -0.09203), (1.17, 5.986, -0.02325), (1.135, 5.951, -0.05545), (1.152, 6.086, -0.08048), (1.135, 5.997, -0.06203), (1.153, 6.03, -0.06604), (1.17, 6.114, -0.05777), (1.165, 6.167, -0.0897), (1.165, 6.068, -0.06424), (1.165, 5.974, -0.03938), (1.17, 6.021, -0.0326), (1.165, 6.005, -0.04761), (1.135, 5.972, -0.05786), (1.152, 5.962, -0.05106), (1.153, 5.987, -0.05581), (-1.17, 6.238, -0.09203), (-1.135, 6.018, -0.06683), (-1.135, 5.951, -0.05545), (-1.17, 5.986, -0.02325), (-1.165, 6.167, -0.0897), (-1.17, 6.114, -0.05777), (-1.165, 6.068, -0.06424), (-1.135, 5.997, -0.06203), (-1.152, 6.086, -0.08048), (-1.153, 6.03, -0.06604), (-1.152, 5.962, -0.05106), (-1.135, 5.972, -0.05786), (-1.153, 5.987, -0.05581), (-1.17, 6.021, -0.0326), (-1.165, 5.974, -0.03938), (-1.165, 6.005, -0.04761), (-1.135, 9.255, -0.09182), (-1.17, 9.22, -0.09203), (-1.17, 9.21, -0.02325), (-1.135, 9.245, -0.02373), (-1.152, 9.249, -0.09123), (-1.135, 9.252, -0.07019), (-1.153, 9.247, -0.06904), (-1.17, 9.217, -0.07198), (-1.164, 9.237, -0.0913), (-1.165, 9.235, -0.06967), (-1.164, 9.227, -0.02242), (-1.17, 9.214, -0.04681), (-1.165, 9.232, -0.04639), (-1.135, 9.248, -0.04527), (-1.152, 9.24, -0.02259), (-1.153, 9.244, -0.04583), (1.17, 6.977, -0.8333), (1.17, 6.949, -0.7645), (1.135, 6.912, -0.7694), (1.135, 6.94, -0.8317), (1.17, 6.967, -0.8063), (1.164, 6.959, -0.8346), (1.165, 6.949, -0.8092), (1.165, 6.932, -0.7691), (1.17, 6.957, -0.7811), (1.165, 6.94, -0.7871), (1.135, 6.922, -0.7886), (1.152, 6.918, -0.7709), (1.153, 6.928, -0.7897), (1.152, 6.946, -0.834), (1.135, 6.932, -0.8114), (1.153, 6.937, -0.8111), (-1.135, 6.94, -0.8317), (-1.135, 6.912, -0.7694), (-1.17, 6.949, -0.7645), (-1.17, 6.977, -0.8333), (-1.135, 6.932, -0.8114), (-1.152, 6.946, -0.834), (-1.153, 6.937, -0.8111), (-1.152, 6.918, -0.7709), (-1.135, 6.922, -0.7886), (-1.153, 6.928, -0.7897), (-1.17, 6.957, -0.7811), (-1.165, 6.932, -0.7691), (-1.165, 6.94, -0.7871), (-1.164, 6.959, -0.8346), (-1.17, 6.967, -0.8063), (-1.165, 6.949, -0.8092), (-1.17, 9.253, -0.8333), (-1.17, 9.253, -0.7645), (-1.135, 9.287, -0.7645), (-1.135, 9.287, -0.8333), (-1.17, 9.253, -0.8104), (-1.165, 9.27, -0.8333), (-1.165, 9.271, -0.8104), (-1.164, 9.27, -0.7645), (-1.17, 9.253, -0.7875), (-1.165, 9.271, -0.7875), (-1.135, 9.287, -0.7875), (-1.152, 9.283, -0.7645), (-1.153, 9.282, -0.7875), (-1.152, 9.282, -0.8333), (-1.135, 9.287, -0.8104), (-1.153, 9.282, -0.8104), (1.17, 9.253, -0.7645), (1.17, 9.253, -0.8333), (1.135, 9.287, -0.8333), (1.135, 9.287, -0.7645), (1.17, 9.253, -0.7875), (1.165, 9.27, -0.7645), (1.165, 9.271, -0.7875), (1.164, 9.27, -0.8333), (1.17, 9.253, -0.8104), (1.165, 9.271, -0.8104), (1.135, 9.287, -0.8104), (1.152, 9.283, -0.8333), (1.153, 9.282, -0.8104), (1.152, 9.282, -0.7645), (1.135, 9.287, -0.7875), (1.153, 9.282, -0.7875), (1.17, 8.679, 1.056), (1.135, 8.716, 1.06), (1.135, 8.676, 1.115), (1.17, 8.617, 1.125), (1.164, 8.696, 1.06), (1.17, 8.668, 1.07), (1.165, 8.686, 1.077), (1.135, 8.705, 1.078), (1.152, 8.71, 1.062), (1.153, 8.698, 1.08), (1.152, 8.661, 1.122), (1.135, 8.69, 1.098), (1.153, 8.681, 1.1), (1.17, 8.645, 1.095), (1.165, 8.64, 1.126), (1.165, 8.667, 1.099), (1.17, 4.878, 1.125), (1.17, 4.878, 1.056), (1.17, 4.947, 1.056), (1.17, 4.947, 1.125), (1.17, 4.878, 1.102), (1.17, 4.901, 1.125), (1.17, 4.901, 1.102), (1.17, 4.901, 1.056), (1.17, 4.878, 1.079), (1.17, 4.901, 1.079), (1.17, 4.947, 1.079), (1.17, 4.924, 1.056), (1.17, 4.924, 1.079), (1.17, 4.924, 1.125), (1.17, 4.947, 1.102), (1.17, 4.924, 1.102), (-1.17, 4.878, 1.125), (-1.17, 4.947, 1.125), (-1.17, 4.947, 1.056), (-1.17, 4.878, 1.056), (-1.17, 4.901, 1.125), (-1.17, 4.878, 1.102), (-1.17, 4.901, 1.102), (-1.17, 4.947, 1.102), (-1.17, 4.924, 1.125), (-1.17, 4.924, 1.102), (-1.17, 4.924, 1.056), (-1.17, 4.947, 1.079), (-1.17, 4.924, 1.079), (-1.17, 4.878, 1.079), (-1.17, 4.901, 1.056), (-1.17, 4.901, 1.079), (-1.17, 8.617, 1.125), (-1.135, 8.676, 1.115), (-1.135, 8.716, 1.06), (-1.17, 8.679, 1.056), (-1.165, 8.64, 1.126), (-1.17, 8.645, 1.095), (-1.165, 8.667, 1.099), (-1.135, 8.69, 1.098), (-1.152, 8.661, 1.122), (-1.153, 8.681, 1.1), (-1.152, 8.71, 1.062), (-1.135, 8.705, 1.078), (-1.153, 8.698, 1.08), (-1.17, 8.668, 1.07), (-1.165, 8.696, 1.06), (-1.165, 8.686, 1.077), (1.17, 8.045, 1.664), (1.17, 8.148, 1.596), (1.135, 8.186, 1.606), (1.135, 8.133, 1.649), (1.17, 8.094, 1.633), (1.165, 8.076, 1.664), (1.165, 8.119, 1.638), (1.165, 8.164, 1.603), (1.17, 8.131, 1.608), (1.165, 8.148, 1.617), (1.135, 8.17, 1.62), (1.152, 8.178, 1.607), (1.153, 8.162, 1.621), (1.152, 8.108, 1.659), (1.135, 8.151, 1.636), (1.153, 8.138, 1.639), (1.17, 4.878, 1.596), (1.17, 4.947, 1.596), (1.17, 4.947, 1.664), (1.17, 4.878, 1.664), (1.17, 4.901, 1.596), (1.17, 4.878, 1.618), (1.17, 4.901, 1.619), (1.17, 4.947, 1.619), (1.17, 4.924, 1.596), (1.17, 4.924, 1.619), (1.17, 4.924, 1.664), (1.17, 4.947, 1.642), (1.17, 4.924, 1.642), (1.17, 4.878, 1.641), (1.17, 4.901, 1.664), (1.17, 4.901, 1.641), (-1.17, 4.878, 1.596), (-1.17, 4.878, 1.664), (-1.17, 4.947, 1.664), (-1.17, 4.947, 1.596), (-1.17, 4.878, 1.618), (-1.17, 4.901, 1.596), (-1.17, 4.901, 1.619), (-1.17, 4.901, 1.664), (-1.17, 4.878, 1.641), (-1.17, 4.901, 1.641), (-1.17, 4.947, 1.642), (-1.17, 4.924, 1.664), (-1.17, 4.924, 1.642), (-1.17, 4.924, 1.596), (-1.17, 4.947, 1.619), (-1.17, 4.924, 1.619), (-1.17, 8.148, 1.596), (-1.17, 8.045, 1.664), (-1.135, 8.133, 1.649), (-1.135, 8.186, 1.606), (-1.17, 8.131, 1.608), (-1.165, 8.164, 1.603), (-1.165, 8.148, 1.617), (-1.165, 8.076, 1.664), (-1.17, 8.094, 1.633), (-1.165, 8.119, 1.638), (-1.135, 8.151, 1.636), (-1.152, 8.108, 1.659), (-1.153, 8.138, 1.639), (-1.152, 8.178, 1.607), (-1.135, 8.17, 1.62), (-1.153, 8.162, 1.621), (1.17, 4.878, 0.516), (1.17, 4.947, 0.5161), (1.17, 4.947, 0.5849), (1.17, 4.878, 0.5848), (1.17, 4.901, 0.516), (1.17, 4.878, 0.5389), (1.17, 4.901, 0.539), (1.17, 4.947, 0.539), (1.17, 4.924, 0.5161), (1.17, 4.924, 0.539), (1.17, 4.924, 0.5849), (1.17, 4.947, 0.562), (1.17, 4.924, 0.5619), (1.17, 4.878, 0.5618), (1.17, 4.901, 0.5848), (1.17, 4.901, 0.5619), (-1.17, 4.878, 0.516), (-1.17, 4.878, 0.5848), (-1.17, 4.947, 0.5849), (-1.17, 4.947, 0.5161), (-1.17, 4.878, 0.5389), (-1.17, 4.901, 0.5161), (-1.17, 4.901, 0.539), (-1.17, 4.901, 0.5848), (-1.17, 4.878, 0.5618), (-1.17, 4.901, 0.5619), (-1.17, 4.947, 0.562), (-1.17, 4.924, 0.5849), (-1.17, 4.924, 0.5619), (-1.17, 4.924, 0.5161), (-1.17, 4.947, 0.539), (-1.17, 4.924, 0.539), (-1.135, 9.008, 0.5192), (-1.17, 8.971, 0.5161), (-1.17, 8.936, 0.5849), (-1.135, 8.977, 0.5807), (-1.152, 9.001, 0.5207), (-1.135, 8.998, 0.5389), (-1.153, 8.992, 0.5402), (-1.17, 8.963, 0.5323), (-1.164, 8.988, 0.5195), (-1.165, 8.981, 0.538), (-1.165, 8.954, 0.5864), (-1.17, 8.95, 0.5575), (-1.165, 8.969, 0.5605), (-1.135, 8.987, 0.5614), (-1.152, 8.969, 0.5849), (-1.153, 8.981, 0.562), (1.135, 8.977, 0.5807), (1.17, 8.936, 0.5849), (1.17, 8.971, 0.5161), (1.135, 9.008, 0.5192), (1.152, 8.969, 0.5849), (1.135, 8.987, 0.5614), (1.153, 8.981, 0.562), (1.17, 8.95, 0.5575), (1.165, 8.954, 0.5864), (1.165, 8.969, 0.5605), (1.164, 8.988, 0.5195), (1.17, 8.963, 0.5323), (1.165, 8.981, 0.538), (1.135, 8.998, 0.5389), (1.152, 9.001, 0.5207), (1.153, 8.992, 0.5402)], [], [(89, 37, 13, 65), (752, 856, 872, 777), (1395, 791, 91, 657), (624, 14, 36, 642), (54, 155, 105, 2), (26, 123, 136, 77), (674, 66, 12, 627), (658, 90, 64, 673), (790, 840, 38, 88), (24, 76, 52, 1), (169, 738, 689, 188), (240, 320, 337, 259), (960, 937, 208, 185), (256, 336, 353, 275), (544, 291, 242, 497), (272, 352, 304, 289), (306, 371, 385, 322), (498, 241, 258, 513), (290, 307, 321, 243), (514, 257, 274, 529), (530, 273, 288, 547), (355, 416, 368, 305), (339, 400, 417, 354), (370, 435, 449, 386), (323, 384, 401, 338), (419, 480, 432, 369), (403, 464, 481, 418), (737, 560, 578, 690), (387, 448, 465, 402), (107, 545, 496, 121), (225, 720, 739, 168), (138, 515, 528, 153), (122, 499, 512, 137), (609, 675, 626, 562), (1443, 1329, 595, 705), (1328, 1392, 656, 592), (563, 625, 641, 579), (1408, 1344, 576, 640), (706, 594, 611, 722), (78, 139, 152, 53), (723, 610, 561, 736), (1456, 956, 184, 688), (467, 206, 227, 482), (434, 170, 187, 450), (205, 707, 721, 224), (154, 531, 546, 106), (936, 1440, 704, 204), (1347, 1457, 691, 577), (593, 659, 672, 608), (483, 226, 171, 433), (841, 789, 765, 817), (906, 1283, 1298, 858), (1376, 766, 788, 1394), (806, 907, 857, 754), (778, 875, 888, 829), (1426, 818, 764, 1379), (1410, 842, 816, 1425), (830, 891, 904, 805), (776, 828, 804, 753), (921, 1490, 1441, 940), (992, 1072, 1089, 1011), (957, 1459, 1473, 976), (1008, 1088, 1105, 1027), (1296, 1043, 994, 1249), (1024, 1104, 1056, 1041), (1058, 1123, 1137, 1074), (1250, 993, 1010, 1265), (1042, 1059, 1073, 995), (1266, 1009, 1026, 1281), (1282, 1025, 1040, 1299), (1107, 1168, 1120, 1057), (1091, 1152, 1169, 1106), (1122, 1187, 1201, 1138), (1075, 1136, 1153, 1090), (1171, 1232, 1184, 1121), (1155, 1216, 1233, 1170), (1489, 1312, 1330, 1442), (1139, 1200, 1217, 1154), (859, 1297, 1248, 873), (977, 1472, 1491, 920), (890, 1267, 1280, 905), (874, 1251, 1264, 889), (1361, 1427, 1378, 1314), (1315, 1377, 1393, 1331), (1345, 1411, 1424, 1360), (1458, 1346, 1363, 1474), (1475, 1362, 1313, 1488), (1203, 938, 959, 1218), (1219, 958, 979, 1234), (1186, 922, 939, 1202), (1235, 978, 923, 1185), (451, 186, 207, 466), (843, 1409, 643, 39), (0, 3, 5, 4), (3, 7, 8, 5), (1, 6, 8, 7), (6, 10, 11, 8), (2, 9, 11, 10), (9, 4, 5, 11), (5, 8, 11), (12, 15, 17, 16), (15, 19, 20, 17), (13, 18, 20, 19), (18, 22, 23, 20), (14, 21, 23, 22), (21, 16, 17, 23), (17, 20, 23), (24, 27, 29, 28), (27, 31, 32, 29), (25, 30, 32, 31), (30, 34, 35, 32), (26, 33, 35, 34), (33, 28, 29, 35), (29, 32, 35), (36, 40, 42, 41), (40, 44, 45, 42), (37, 43, 45, 44), (43, 47, 48, 45), (38, 46, 48, 47), (46, 50, 51, 48), (39, 49, 51, 50), (49, 41, 42, 51), (42, 45, 48, 51), (52, 55, 57, 56), (55, 59, 60, 57), (53, 58, 60, 59), (58, 62, 63, 60), (54, 61, 63, 62), (61, 56, 57, 63), (57, 60, 63), (64, 67, 69, 68), (67, 71, 72, 69), (65, 70, 72, 71), (70, 74, 75, 72), (66, 73, 75, 74), (73, 68, 69, 75), (69, 72, 75), (76, 79, 81, 80), (79, 83, 84, 81), (77, 82, 84, 83), (82, 86, 87, 84), (78, 85, 87, 86), (85, 80, 81, 87), (81, 84, 87), (88, 92, 94, 93), (92, 96, 97, 94), (89, 95, 97, 96), (95, 99, 100, 97), (90, 98, 100, 99), (98, 102, 103, 100), (91, 101, 103, 102), (101, 93, 94, 103), (94, 97, 100, 103), (104, 108, 110, 109), (108, 112, 113, 110), (105, 111, 113, 112), (111, 115, 116, 113), (106, 114, 116, 115), (114, 118, 119, 116), (107, 117, 119, 118), (117, 109, 110, 119), (110, 113, 116, 119), (120, 124, 126, 125), (124, 128, 129, 126), (121, 127, 129, 128), (127, 131, 132, 129), (122, 130, 132, 131), (130, 134, 135, 132), (123, 133, 135, 134), (133, 125, 126, 135), (126, 129, 132, 135), (136, 140, 142, 141), (140, 144, 145, 142), (137, 143, 145, 144), (143, 147, 148, 145), (138, 146, 148, 147), (146, 150, 151, 148), (139, 149, 151, 150), (149, 141, 142, 151), (142, 145, 148, 151), (152, 156, 158, 157), (156, 160, 161, 158), (153, 159, 161, 160), (159, 163, 164, 161), (154, 162, 164, 163), (162, 166, 167, 164), (155, 165, 167, 166), (165, 157, 158, 167), (158, 161, 164, 167), (168, 172, 174, 173), (172, 176, 177, 174), (169, 175, 177, 176), (175, 179, 180, 177), (170, 178, 180, 179), (178, 182, 183, 180), (171, 181, 183, 182), (181, 173, 174, 183), (174, 177, 180, 183), (184, 189, 191, 190), (189, 193, 194, 191), (185, 192, 194, 193), (192, 196, 197, 194), (186, 195, 197, 196), (195, 199, 200, 197), (187, 198, 200, 199), (198, 202, 203, 200), (188, 201, 203, 202), (201, 190, 191, 203), (191, 194, 197, 200, 203), (204, 209, 211, 210), (209, 213, 214, 211), (205, 212, 214, 213), (212, 216, 217, 214), (206, 215, 217, 216), (215, 219, 220, 217), (207, 218, 220, 219), (218, 222, 223, 220), (208, 221, 223, 222), (221, 210, 211, 223), (211, 214, 217, 220, 223), (224, 228, 230, 229), (228, 232, 233, 230), (225, 231, 233, 232), (231, 235, 236, 233), (226, 234, 236, 235), (234, 238, 239, 236), (227, 237, 239, 238), (237, 229, 230, 239), (230, 233, 236, 239), (240, 244, 246, 245), (244, 248, 249, 246), (241, 247, 249, 248), (247, 251, 252, 249), (242, 250, 252, 251), (250, 254, 255, 252), (243, 253, 255, 254), (253, 245, 246, 255), (246, 249, 252, 255), (256, 260, 262, 261), (260, 264, 265, 262), (257, 263, 265, 264), (263, 267, 268, 265), (258, 266, 268, 267), (266, 270, 271, 268), (259, 269, 271, 270), (269, 261, 262, 271), (262, 265, 268, 271), (272, 276, 278, 277), (276, 280, 281, 278), (273, 279, 281, 280), (279, 283, 284, 281), (274, 282, 284, 283), (282, 286, 287, 284), (275, 285, 287, 286), (285, 277, 278, 287), (278, 281, 284, 287), (288, 292, 294, 293), (292, 296, 297, 294), (289, 295, 297, 296), (295, 299, 300, 297), (290, 298, 300, 299), (298, 302, 303, 300), (291, 301, 303, 302), (301, 293, 294, 303), (294, 297, 300, 303), (304, 308, 310, 309), (308, 312, 313, 310), (305, 311, 313, 312), (311, 315, 316, 313), (306, 314, 316, 315), (314, 318, 319, 316), (307, 317, 319, 318), (317, 309, 310, 319), (310, 313, 316, 319), (320, 324, 326, 325), (324, 328, 329, 326), (321, 327, 329, 328), (327, 331, 332, 329), (322, 330, 332, 331), (330, 334, 335, 332), (323, 333, 335, 334), (333, 325, 326, 335), (326, 329, 332, 335), (336, 340, 342, 341), (340, 344, 345, 342), (337, 343, 345, 344), (343, 347, 348, 345), (338, 346, 348, 347), (346, 350, 351, 348), (339, 349, 351, 350), (349, 341, 342, 351), (342, 345, 348, 351), (352, 356, 358, 357), (356, 360, 361, 358), (353, 359, 361, 360), (359, 363, 364, 361), (354, 362, 364, 363), (362, 366, 367, 364), (355, 365, 367, 366), (365, 357, 358, 367), (358, 361, 364, 367), (368, 372, 374, 373), (372, 376, 377, 374), (369, 375, 377, 376), (375, 379, 380, 377), (370, 378, 380, 379), (378, 382, 383, 380), (371, 381, 383, 382), (381, 373, 374, 383), (374, 377, 380, 383), (384, 388, 390, 389), (388, 392, 393, 390), (385, 391, 393, 392), (391, 395, 396, 393), (386, 394, 396, 395), (394, 398, 399, 396), (387, 397, 399, 398), (397, 389, 390, 399), (390, 393, 396, 399), (400, 404, 406, 405), (404, 408, 409, 406), (401, 407, 409, 408), (407, 411, 412, 409), (402, 410, 412, 411), (410, 414, 415, 412), (403, 413, 415, 414), (413, 405, 406, 415), (406, 409, 412, 415), (416, 420, 422, 421), (420, 424, 425, 422), (417, 423, 425, 424), (423, 427, 428, 425), (418, 426, 428, 427), (426, 430, 431, 428), (419, 429, 431, 430), (429, 421, 422, 431), (422, 425, 428, 431), (432, 436, 438, 437), (436, 440, 441, 438), (433, 439, 441, 440), (439, 443, 444, 441), (434, 442, 444, 443), (442, 446, 447, 444), (435, 445, 447, 446), (445, 437, 438, 447), (438, 441, 444, 447), (448, 452, 454, 453), (452, 456, 457, 454), (449, 455, 457, 456), (455, 459, 460, 457), (450, 458, 460, 459), (458, 462, 463, 460), (451, 461, 463, 462), (461, 453, 454, 463), (454, 457, 460, 463), (464, 468, 470, 469), (468, 472, 473, 470), (465, 471, 473, 472), (471, 475, 476, 473), (466, 474, 476, 475), (474, 478, 479, 476), (467, 477, 479, 478), (477, 469, 470, 479), (470, 473, 476, 479), (480, 484, 486, 485), (484, 488, 489, 486), (481, 487, 489, 488), (487, 491, 492, 489), (482, 490, 492, 491), (490, 494, 495, 492), (483, 493, 495, 494), (493, 485, 486, 495), (486, 489, 492, 495), (496, 500, 502, 501), (500, 504, 505, 502), (497, 503, 505, 504), (503, 507, 508, 505), (498, 506, 508, 507), (506, 510, 511, 508), (499, 509, 511, 510), (509, 501, 502, 511), (502, 505, 508, 511), (512, 516, 518, 517), (516, 520, 521, 518), (513, 519, 521, 520), (519, 523, 524, 521), (514, 522, 524, 523), (522, 526, 527, 524), (515, 525, 527, 526), (525, 517, 518, 527), (518, 521, 524, 527), (528, 532, 534, 533), (532, 536, 537, 534), (529, 535, 537, 536), (535, 539, 540, 537), (530, 538, 540, 539), (538, 542, 543, 540), (531, 541, 543, 542), (541, 533, 534, 543), (534, 537, 540, 543), (544, 548, 550, 549), (548, 552, 553, 550), (545, 551, 553, 552), (551, 555, 556, 553), (546, 554, 556, 555), (554, 558, 559, 556), (547, 557, 559, 558), (557, 549, 550, 559), (550, 553, 556, 559), (560, 564, 566, 565), (564, 568, 569, 566), (561, 567, 569, 568), (567, 571, 572, 569), (562, 570, 572, 571), (570, 574, 575, 572), (563, 573, 575, 574), (573, 565, 566, 575), (566, 569, 572, 575), (576, 580, 582, 581), (580, 584, 585, 582), (577, 583, 585, 584), (583, 587, 588, 585), (578, 586, 588, 587), (586, 590, 591, 588), (579, 589, 591, 590), (589, 581, 582, 591), (582, 585, 588, 591), (592, 596, 598, 597), (596, 600, 601, 598), (593, 599, 601, 600), (599, 603, 604, 601), (594, 602, 604, 603), (602, 606, 607, 604), (595, 605, 607, 606), (605, 597, 598, 607), (598, 601, 604, 607), (608, 612, 614, 613), (612, 616, 617, 614), (609, 615, 617, 616), (615, 619, 620, 617), (610, 618, 620, 619), (618, 622, 623, 620), (611, 621, 623, 622), (621, 613, 614, 623), (614, 617, 620, 623), (624, 628, 630, 629), (628, 632, 633, 630), (625, 631, 633, 632), (631, 635, 636, 633), (626, 634, 636, 635), (634, 638, 639, 636), (627, 637, 639, 638), (637, 629, 630, 639), (630, 633, 636, 639), (640, 644, 646, 645), (644, 648, 649, 646), (641, 647, 649, 648), (647, 651, 652, 649), (642, 650, 652, 651), (650, 654, 655, 652), (643, 653, 655, 654), (653, 645, 646, 655), (646, 649, 652, 655), (656, 660, 662, 661), (660, 664, 665, 662), (657, 663, 665, 664), (663, 667, 668, 665), (658, 666, 668, 667), (666, 670, 671, 668), (659, 669, 671, 670), (669, 661, 662, 671), (662, 665, 668, 671), (672, 676, 678, 677), (676, 680, 681, 678), (673, 679, 681, 680), (679, 683, 684, 681), (674, 682, 684, 683), (682, 686, 687, 684), (675, 685, 687, 686), (685, 677, 678, 687), (678, 681, 684, 687), (688, 692, 694, 693), (692, 696, 697, 694), (689, 695, 697, 696), (695, 699, 700, 697), (690, 698, 700, 699), (698, 702, 703, 700), (691, 701, 703, 702), (701, 693, 694, 703), (694, 697, 700, 703), (704, 708, 710, 709), (708, 712, 713, 710), (705, 711, 713, 712), (711, 715, 716, 713), (706, 714, 716, 715), (714, 718, 719, 716), (707, 717, 719, 718), (717, 709, 710, 719), (710, 713, 716, 719), (720, 724, 726, 725), (724, 728, 729, 726), (721, 727, 729, 728), (727, 731, 732, 729), (722, 730, 732, 731), (730, 734, 735, 732), (723, 733, 735, 734), (733, 725, 726, 735), (726, 729, 732, 735), (736, 740, 742, 741), (740, 744, 745, 742), (737, 743, 745, 744), (743, 747, 748, 745), (738, 746, 748, 747), (746, 750, 751, 748), (739, 749, 751, 750), (749, 741, 742, 751), (742, 745, 748, 751), (752, 755, 757, 756), (755, 759, 760, 757), (753, 758, 760, 759), (758, 762, 763, 760), (754, 761, 763, 762), (761, 756, 757, 763), (757, 760, 763), (764, 767, 769, 768), (767, 771, 772, 769), (765, 770, 772, 771), (770, 774, 775, 772), (766, 773, 775, 774), (773, 768, 769, 775), (769, 772, 775), (776, 779, 781, 780), (779, 783, 784, 781), (777, 782, 784, 783), (782, 786, 787, 784), (778, 785, 787, 786), (785, 780, 781, 787), (781, 784, 787), (788, 792, 794, 793), (792, 796, 797, 794), (789, 795, 797, 796), (795, 799, 800, 797), (790, 798, 800, 799), (798, 802, 803, 800), (791, 801, 803, 802), (801, 793, 794, 803), (794, 797, 800, 803), (804, 807, 809, 808), (807, 811, 812, 809), (805, 810, 812, 811), (810, 814, 815, 812), (806, 813, 815, 814), (813, 808, 809, 815), (809, 812, 815), (816, 819, 821, 820), (819, 823, 824, 821), (817, 822, 824, 823), (822, 826, 827, 824), (818, 825, 827, 826), (825, 820, 821, 827), (821, 824, 827), (828, 831, 833, 832), (831, 835, 836, 833), (829, 834, 836, 835), (834, 838, 839, 836), (830, 837, 839, 838), (837, 832, 833, 839), (833, 836, 839), (840, 844, 846, 845), (844, 848, 849, 846), (841, 847, 849, 848), (847, 851, 852, 849), (842, 850, 852, 851), (850, 854, 855, 852), (843, 853, 855, 854), (853, 845, 846, 855), (846, 849, 852, 855), (856, 860, 862, 861), (860, 864, 865, 862), (857, 863, 865, 864), (863, 867, 868, 865), (858, 866, 868, 867), (866, 870, 871, 868), (859, 869, 871, 870), (869, 861, 862, 871), (862, 865, 868, 871), (872, 876, 878, 877), (876, 880, 881, 878), (873, 879, 881, 880), (879, 883, 884, 881), (874, 882, 884, 883), (882, 886, 887, 884), (875, 885, 887, 886), (885, 877, 878, 887), (878, 881, 884, 887), (888, 892, 894, 893), (892, 896, 897, 894), (889, 895, 897, 896), (895, 899, 900, 897), (890, 898, 900, 899), (898, 902, 903, 900), (891, 901, 903, 902), (901, 893, 894, 903), (894, 897, 900, 903), (904, 908, 910, 909), (908, 912, 913, 910), (905, 911, 913, 912), (911, 915, 916, 913), (906, 914, 916, 915), (914, 918, 919, 916), (907, 917, 919, 918), (917, 909, 910, 919), (910, 913, 916, 919), (920, 924, 926, 925), (924, 928, 929, 926), (921, 927, 929, 928), (927, 931, 932, 929), (922, 930, 932, 931), (930, 934, 935, 932), (923, 933, 935, 934), (933, 925, 926, 935), (926, 929, 932, 935), (936, 941, 943, 942), (941, 945, 946, 943), (937, 944, 946, 945), (944, 948, 949, 946), (938, 947, 949, 948), (947, 951, 952, 949), (939, 950, 952, 951), (950, 954, 955, 952), (940, 953, 955, 954), (953, 942, 943, 955), (943, 946, 949, 952, 955), (956, 961, 963, 962), (961, 965, 966, 963), (957, 964, 966, 965), (964, 968, 969, 966), (958, 967, 969, 968), (967, 971, 972, 969), (959, 970, 972, 971), (970, 974, 975, 972), (960, 973, 975, 974), (973, 962, 963, 975), (963, 966, 969, 972, 975), (976, 980, 982, 981), (980, 984, 985, 982), (977, 983, 985, 984), (983, 987, 988, 985), (978, 986, 988, 987), (986, 990, 991, 988), (979, 989, 991, 990), (989, 981, 982, 991), (982, 985, 988, 991), (992, 996, 998, 997), (996, 1000, 1001, 998), (993, 999, 1001, 1000), (999, 1003, 1004, 1001), (994, 1002, 1004, 1003), (1002, 1006, 1007, 1004), (995, 1005, 1007, 1006), (1005, 997, 998, 1007), (998, 1001, 1004, 1007), (1008, 1012, 1014, 1013), (1012, 1016, 1017, 1014), (1009, 1015, 1017, 1016), (1015, 1019, 1020, 1017), (1010, 1018, 1020, 1019), (1018, 1022, 1023, 1020), (1011, 1021, 1023, 1022), (1021, 1013, 1014, 1023), (1014, 1017, 1020, 1023), (1024, 1028, 1030, 1029), (1028, 1032, 1033, 1030), (1025, 1031, 1033, 1032), (1031, 1035, 1036, 1033), (1026, 1034, 1036, 1035), (1034, 1038, 1039, 1036), (1027, 1037, 1039, 1038), (1037, 1029, 1030, 1039), (1030, 1033, 1036, 1039), (1040, 1044, 1046, 1045), (1044, 1048, 1049, 1046), (1041, 1047, 1049, 1048), (1047, 1051, 1052, 1049), (1042, 1050, 1052, 1051), (1050, 1054, 1055, 1052), (1043, 1053, 1055, 1054), (1053, 1045, 1046, 1055), (1046, 1049, 1052, 1055), (1056, 1060, 1062, 1061), (1060, 1064, 1065, 1062), (1057, 1063, 1065, 1064), (1063, 1067, 1068, 1065), (1058, 1066, 1068, 1067), (1066, 1070, 1071, 1068), (1059, 1069, 1071, 1070), (1069, 1061, 1062, 1071), (1062, 1065, 1068, 1071), (1072, 1076, 1078, 1077), (1076, 1080, 1081, 1078), (1073, 1079, 1081, 1080), (1079, 1083, 1084, 1081), (1074, 1082, 1084, 1083), (1082, 1086, 1087, 1084), (1075, 1085, 1087, 1086), (1085, 1077, 1078, 1087), (1078, 1081, 1084, 1087), (1088, 1092, 1094, 1093), (1092, 1096, 1097, 1094), (1089, 1095, 1097, 1096), (1095, 1099, 1100, 1097), (1090, 1098, 1100, 1099), (1098, 1102, 1103, 1100), (1091, 1101, 1103, 1102), (1101, 1093, 1094, 1103), (1094, 1097, 1100, 1103), (1104, 1108, 1110, 1109), (1108, 1112, 1113, 1110), (1105, 1111, 1113, 1112), (1111, 1115, 1116, 1113), (1106, 1114, 1116, 1115), (1114, 1118, 1119, 1116), (1107, 1117, 1119, 1118), (1117, 1109, 1110, 1119), (1110, 1113, 1116, 1119), (1120, 1124, 1126, 1125), (1124, 1128, 1129, 1126), (1121, 1127, 1129, 1128), (1127, 1131, 1132, 1129), (1122, 1130, 1132, 1131), (1130, 1134, 1135, 1132), (1123, 1133, 1135, 1134), (1133, 1125, 1126, 1135), (1126, 1129, 1132, 1135), (1136, 1140, 1142, 1141), (1140, 1144, 1145, 1142), (1137, 1143, 1145, 1144), (1143, 1147, 1148, 1145), (1138, 1146, 1148, 1147), (1146, 1150, 1151, 1148), (1139, 1149, 1151, 1150), (1149, 1141, 1142, 1151), (1142, 1145, 1148, 1151), (1152, 1156, 1158, 1157), (1156, 1160, 1161, 1158), (1153, 1159, 1161, 1160), (1159, 1163, 1164, 1161), (1154, 1162, 1164, 1163), (1162, 1166, 1167, 1164), (1155, 1165, 1167, 1166), (1165, 1157, 1158, 1167), (1158, 1161, 1164, 1167), (1168, 1172, 1174, 1173), (1172, 1176, 1177, 1174), (1169, 1175, 1177, 1176), (1175, 1179, 1180, 1177), (1170, 1178, 1180, 1179), (1178, 1182, 1183, 1180), (1171, 1181, 1183, 1182), (1181, 1173, 1174, 1183), (1174, 1177, 1180, 1183), (1184, 1188, 1190, 1189), (1188, 1192, 1193, 1190), (1185, 1191, 1193, 1192), (1191, 1195, 1196, 1193), (1186, 1194, 1196, 1195), (1194, 1198, 1199, 1196), (1187, 1197, 1199, 1198), (1197, 1189, 1190, 1199), (1190, 1193, 1196, 1199), (1200, 1204, 1206, 1205), (1204, 1208, 1209, 1206), (1201, 1207, 1209, 1208), (1207, 1211, 1212, 1209), (1202, 1210, 1212, 1211), (1210, 1214, 1215, 1212), (1203, 1213, 1215, 1214), (1213, 1205, 1206, 1215), (1206, 1209, 1212, 1215), (1216, 1220, 1222, 1221), (1220, 1224, 1225, 1222), (1217, 1223, 1225, 1224), (1223, 1227, 1228, 1225), (1218, 1226, 1228, 1227), (1226, 1230, 1231, 1228), (1219, 1229, 1231, 1230), (1229, 1221, 1222, 1231), (1222, 1225, 1228, 1231), (1232, 1236, 1238, 1237), (1236, 1240, 1241, 1238), (1233, 1239, 1241, 1240), (1239, 1243, 1244, 1241), (1234, 1242, 1244, 1243), (1242, 1246, 1247, 1244), (1235, 1245, 1247, 1246), (1245, 1237, 1238, 1247), (1238, 1241, 1244, 1247), (1248, 1252, 1254, 1253), (1252, 1256, 1257, 1254), (1249, 1255, 1257, 1256), (1255, 1259, 1260, 1257), (1250, 1258, 1260, 1259), (1258, 1262, 1263, 1260), (1251, 1261, 1263, 1262), (1261, 1253, 1254, 1263), (1254, 1257, 1260, 1263), (1264, 1268, 1270, 1269), (1268, 1272, 1273, 1270), (1265, 1271, 1273, 1272), (1271, 1275, 1276, 1273), (1266, 1274, 1276, 1275), (1274, 1278, 1279, 1276), (1267, 1277, 1279, 1278), (1277, 1269, 1270, 1279), (1270, 1273, 1276, 1279), (1280, 1284, 1286, 1285), (1284, 1288, 1289, 1286), (1281, 1287, 1289, 1288), (1287, 1291, 1292, 1289), (1282, 1290, 1292, 1291), (1290, 1294, 1295, 1292), (1283, 1293, 1295, 1294), (1293, 1285, 1286, 1295), (1286, 1289, 1292, 1295), (1296, 1300, 1302, 1301), (1300, 1304, 1305, 1302), (1297, 1303, 1305, 1304), (1303, 1307, 1308, 1305), (1298, 1306, 1308, 1307), (1306, 1310, 1311, 1308), (1299, 1309, 1311, 1310), (1309, 1301, 1302, 1311), (1302, 1305, 1308, 1311), (1312, 1316, 1318, 1317), (1316, 1320, 1321, 1318), (1313, 1319, 1321, 1320), (1319, 1323, 1324, 1321), (1314, 1322, 1324, 1323), (1322, 1326, 1327, 1324), (1315, 1325, 1327, 1326), (1325, 1317, 1318, 1327), (1318, 1321, 1324, 1327), (1328, 1332, 1334, 1333), (1332, 1336, 1337, 1334), (1329, 1335, 1337, 1336), (1335, 1339, 1340, 1337), (1330, 1338, 1340, 1339), (1338, 1342, 1343, 1340), (1331, 1341, 1343, 1342), (1341, 1333, 1334, 1343), (1334, 1337, 1340, 1343), (1344, 1348, 1350, 1349), (1348, 1352, 1353, 1350), (1345, 1351, 1353, 1352), (1351, 1355, 1356, 1353), (1346, 1354, 1356, 1355), (1354, 1358, 1359, 1356), (1347, 1357, 1359, 1358), (1357, 1349, 1350, 1359), (1350, 1353, 1356, 1359), (1360, 1364, 1366, 1365), (1364, 1368, 1369, 1366), (1361, 1367, 1369, 1368), (1367, 1371, 1372, 1369), (1362, 1370, 1372, 1371), (1370, 1374, 1375, 1372), (1363, 1373, 1375, 1374), (1373, 1365, 1366, 1375), (1366, 1369, 1372, 1375), (1376, 1380, 1382, 1381), (1380, 1384, 1385, 1382), (1377, 1383, 1385, 1384), (1383, 1387, 1388, 1385), (1378, 1386, 1388, 1387), (1386, 1390, 1391, 1388), (1379, 1389, 1391, 1390), (1389, 1381, 1382, 1391), (1382, 1385, 1388, 1391), (1392, 1396, 1398, 1397), (1396, 1400, 1401, 1398), (1393, 1399, 1401, 1400), (1399, 1403, 1404, 1401), (1394, 1402, 1404, 1403), (1402, 1406, 1407, 1404), (1395, 1405, 1407, 1406), (1405, 1397, 1398, 1407), (1398, 1401, 1404, 1407), (1408, 1412, 1414, 1413), (1412, 1416, 1417, 1414), (1409, 1415, 1417, 1416), (1415, 1419, 1420, 1417), (1410, 1418, 1420, 1419), (1418, 1422, 1423, 1420), (1411, 1421, 1423, 1422), (1421, 1413, 1414, 1423), (1414, 1417, 1420, 1423), (1424, 1428, 1430, 1429), (1428, 1432, 1433, 1430), (1425, 1431, 1433, 1432), (1431, 1435, 1436, 1433), (1426, 1434, 1436, 1435), (1434, 1438, 1439, 1436), (1427, 1437, 1439, 1438), (1437, 1429, 1430, 1439), (1430, 1433, 1436, 1439), (1440, 1444, 1446, 1445), (1444, 1448, 1449, 1446), (1441, 1447, 1449, 1448), (1447, 1451, 1452, 1449), (1442, 1450, 1452, 1451), (1450, 1454, 1455, 1452), (1443, 1453, 1455, 1454), (1453, 1445, 1446, 1455), (1446, 1449, 1452, 1455), (1456, 1460, 1462, 1461), (1460, 1464, 1465, 1462), (1457, 1463, 1465, 1464), (1463, 1467, 1468, 1465), (1458, 1466, 1468, 1467), (1466, 1470, 1471, 1468), (1459, 1469, 1471, 1470), (1469, 1461, 1462, 1471), (1462, 1465, 1468, 1471), (1472, 1476, 1478, 1477), (1476, 1480, 1481, 1478), (1473, 1479, 1481, 1480), (1479, 1483, 1484, 1481), (1474, 1482, 1484, 1483), (1482, 1486, 1487, 1484), (1475, 1485, 1487, 1486), (1485, 1477, 1478, 1487), (1478, 1481, 1484, 1487), (1488, 1492, 1494, 1493), (1492, 1496, 1497, 1494), (1489, 1495, 1497, 1496), (1495, 1499, 1500, 1497), (1490, 1498, 1500, 1499), (1498, 1502, 1503, 1500), (1491, 1501, 1503, 1502), (1501, 1493, 1494, 1503), (1494, 1497, 1500, 1503), (24, 1, 7, 27), (27, 7, 3, 31), (31, 3, 0, 25), (627, 12, 16, 637), (637, 16, 21, 629), (629, 21, 14, 624), (13, 37, 44, 18), (18, 44, 40, 22), (22, 40, 36, 14), (123, 26, 34, 133), (133, 34, 30, 125), (125, 30, 25, 120), (76, 24, 28, 79), (79, 28, 33, 83), (83, 33, 26, 77), (37, 89, 96, 43), (43, 96, 92, 47), (47, 92, 88, 38), (139, 78, 86, 149), (149, 86, 82, 141), (141, 82, 77, 136), (52, 76, 80, 55), (55, 80, 85, 59), (59, 85, 78, 53), (89, 65, 71, 95), (95, 71, 67, 99), (99, 67, 64, 90), (155, 54, 62, 165), (165, 62, 58, 157), (157, 58, 53, 152), (1, 52, 56, 6), (6, 56, 61, 10), (10, 61, 54, 2), (65, 13, 19, 70), (70, 19, 15, 74), (74, 15, 12, 66), (2, 105, 112, 9), (9, 112, 108, 4), (4, 108, 104, 0), (499, 122, 131, 509), (509, 131, 127, 501), (501, 127, 121, 496), (515, 138, 147, 525), (525, 147, 143, 517), (517, 143, 137, 512), (531, 154, 163, 541), (541, 163, 159, 533), (533, 159, 153, 528), (154, 106, 115, 162), (162, 115, 111, 166), (166, 111, 105, 155), (138, 153, 160, 146), (146, 160, 156, 150), (150, 156, 152, 139), (122, 137, 144, 130), (130, 144, 140, 134), (134, 140, 136, 123), (107, 121, 128, 117), (117, 128, 124, 109), (109, 124, 120, 104), (688, 184, 190, 692), (692, 190, 201, 696), (696, 201, 188, 689), (707, 205, 213, 717), (717, 213, 209, 709), (709, 209, 204, 704), (720, 225, 232, 724), (724, 232, 228, 728), (728, 228, 224, 721), (225, 168, 173, 231), (231, 173, 181, 235), (235, 181, 171, 226), (205, 224, 229, 212), (212, 229, 237, 216), (216, 237, 227, 206), (185, 208, 222, 192), (192, 222, 218, 196), (196, 218, 207, 186), (169, 188, 202, 175), (175, 202, 198, 179), (179, 198, 187, 170), (320, 240, 245, 324), (324, 245, 253, 328), (328, 253, 243, 321), (336, 256, 261, 340), (340, 261, 269, 344), (344, 269, 259, 337), (352, 272, 277, 356), (356, 277, 285, 360), (360, 285, 275, 353), (547, 288, 293, 557), (557, 293, 301, 549), (549, 301, 291, 544), (290, 243, 254, 298), (298, 254, 250, 302), (302, 250, 242, 291), (240, 259, 270, 244), (244, 270, 266, 248), (248, 266, 258, 241), (256, 275, 286, 260), (260, 286, 282, 264), (264, 282, 274, 257), (272, 289, 296, 276), (276, 296, 292, 280), (280, 292, 288, 273), (289, 304, 309, 295), (295, 309, 317, 299), (299, 317, 307, 290), (384, 323, 334, 388), (388, 334, 330, 392), (392, 330, 322, 385), (400, 339, 350, 404), (404, 350, 346, 408), (408, 346, 338, 401), (416, 355, 366, 420), (420, 366, 362, 424), (424, 362, 354, 417), (306, 322, 331, 314), (314, 331, 327, 318), (318, 327, 321, 307), (323, 338, 347, 333), (333, 347, 343, 325), (325, 343, 337, 320), (339, 354, 363, 349), (349, 363, 359, 341), (341, 359, 353, 336), (355, 305, 312, 365), (365, 312, 308, 357), (357, 308, 304, 352), (305, 368, 373, 311), (311, 373, 381, 315), (315, 381, 371, 306), (448, 387, 398, 452), (452, 398, 394, 456), (456, 394, 386, 449), (464, 403, 414, 468), (468, 414, 410, 472), (472, 410, 402, 465), (480, 419, 430, 484), (484, 430, 426, 488), (488, 426, 418, 481), (370, 386, 395, 378), (378, 395, 391, 382), (382, 391, 385, 371), (387, 402, 411, 397), (397, 411, 407, 389), (389, 407, 401, 384), (403, 418, 427, 413), (413, 427, 423, 405), (405, 423, 417, 400), (419, 369, 376, 429), (429, 376, 372, 421), (421, 372, 368, 416), (369, 432, 437, 375), (375, 437, 445, 379), (379, 445, 435, 370), (434, 450, 459, 442), (442, 459, 455, 446), (446, 455, 449, 435), (451, 466, 475, 461), (461, 475, 471, 453), (453, 471, 465, 448), (467, 482, 491, 477), (477, 491, 487, 469), (469, 487, 481, 464), (483, 433, 440, 493), (493, 440, 436, 485), (485, 436, 432, 480), (433, 171, 182, 439), (439, 182, 178, 443), (443, 178, 170, 434), (186, 451, 462, 195), (195, 462, 458, 199), (199, 458, 450, 187), (206, 467, 478, 215), (215, 478, 474, 219), (219, 474, 466, 207), (226, 483, 494, 234), (234, 494, 490, 238), (238, 490, 482, 227), (241, 498, 507, 247), (247, 507, 503, 251), (251, 503, 497, 242), (257, 514, 523, 263), (263, 523, 519, 267), (267, 519, 513, 258), (273, 530, 539, 279), (279, 539, 535, 283), (283, 535, 529, 274), (106, 546, 555, 114), (114, 555, 551, 118), (118, 551, 545, 107), (530, 547, 558, 538), (538, 558, 554, 542), (542, 554, 546, 531), (514, 529, 536, 522), (522, 536, 532, 526), (526, 532, 528, 515), (498, 513, 520, 506), (506, 520, 516, 510), (510, 516, 512, 499), (544, 497, 504, 548), (548, 504, 500, 552), (552, 500, 496, 545), (736, 561, 568, 740), (740, 568, 564, 744), (744, 564, 560, 737), (640, 576, 581, 644), (644, 581, 589, 648), (648, 589, 579, 641), (659, 593, 600, 669), (669, 600, 596, 661), (661, 596, 592, 656), (675, 609, 616, 685), (685, 616, 612, 677), (677, 612, 608, 672), (609, 562, 571, 615), (615, 571, 567, 619), (619, 567, 561, 610), (593, 608, 613, 599), (599, 613, 621, 603), (603, 621, 611, 594), (563, 579, 590, 573), (573, 590, 586, 565), (565, 586, 578, 560), (562, 626, 635, 570), (570, 635, 631, 574), (574, 631, 625, 563), (39, 643, 654, 49), (49, 654, 650, 41), (41, 650, 642, 36), (90, 658, 667, 98), (98, 667, 663, 102), (102, 663, 657, 91), (66, 674, 683, 73), (73, 683, 679, 68), (68, 679, 673, 64), (674, 627, 638, 682), (682, 638, 634, 686), (686, 634, 626, 675), (658, 673, 680, 666), (666, 680, 676, 670), (670, 676, 672, 659), (624, 642, 651, 628), (628, 651, 647, 632), (632, 647, 641, 625), (577, 691, 702, 583), (583, 702, 698, 587), (587, 698, 690, 578), (594, 706, 715, 602), (602, 715, 711, 606), (606, 711, 705, 595), (610, 723, 734, 618), (618, 734, 730, 622), (622, 730, 722, 611), (168, 739, 750, 172), (172, 750, 746, 176), (176, 746, 738, 169), (737, 690, 699, 743), (743, 699, 695, 747), (747, 695, 689, 738), (706, 722, 731, 714), (714, 731, 727, 718), (718, 727, 721, 707), (723, 736, 741, 733), (733, 741, 749, 725), (725, 749, 739, 720), (776, 753, 759, 779), (779, 759, 755, 783), (783, 755, 752, 777), (1379, 764, 768, 1389), (1389, 768, 773, 1381), (1381, 773, 766, 1376), (765, 789, 796, 770), (770, 796, 792, 774), (774, 792, 788, 766), (875, 778, 786, 885), (885, 786, 782, 877), (877, 782, 777, 872), (828, 776, 780, 831), (831, 780, 785, 835), (835, 785, 778, 829), (789, 841, 848, 795), (795, 848, 844, 799), (799, 844, 840, 790), (891, 830, 838, 901), (901, 838, 834, 893), (893, 834, 829, 888), (804, 828, 832, 807), (807, 832, 837, 811), (811, 837, 830, 805), (841, 817, 823, 847), (847, 823, 819, 851), (851, 819, 816, 842), (907, 806, 814, 917), (917, 814, 810, 909), (909, 810, 805, 904), (753, 804, 808, 758), (758, 808, 813, 762), (762, 813, 806, 754), (817, 765, 771, 822), (822, 771, 767, 826), (826, 767, 764, 818), (754, 857, 864, 761), (761, 864, 860, 756), (756, 860, 856, 752), (1251, 874, 883, 1261), (1261, 883, 879, 1253), (1253, 879, 873, 1248), (1267, 890, 899, 1277), (1277, 899, 895, 1269), (1269, 895, 889, 1264), (1283, 906, 915, 1293), (1293, 915, 911, 1285), (1285, 911, 905, 1280), (906, 858, 867, 914), (914, 867, 863, 918), (918, 863, 857, 907), (890, 905, 912, 898), (898, 912, 908, 902), (902, 908, 904, 891), (874, 889, 896, 882), (882, 896, 892, 886), (886, 892, 888, 875), (859, 873, 880, 869), (869, 880, 876, 861), (861, 876, 872, 856), (1440, 936, 942, 1444), (1444, 942, 953, 1448), (1448, 953, 940, 1441), (1459, 957, 965, 1469), (1469, 965, 961, 1461), (1461, 961, 956, 1456), (1472, 977, 984, 1476), (1476, 984, 980, 1480), (1480, 980, 976, 1473), (977, 920, 925, 983), (983, 925, 933, 987), (987, 933, 923, 978), (957, 976, 981, 964), (964, 981, 989, 968), (968, 989, 979, 958), (937, 960, 974, 944), (944, 974, 970, 948), (948, 970, 959, 938), (921, 940, 954, 927), (927, 954, 950, 931), (931, 950, 939, 922), (1072, 992, 997, 1076), (1076, 997, 1005, 1080), (1080, 1005, 995, 1073), (1088, 1008, 1013, 1092), (1092, 1013, 1021, 1096), (1096, 1021, 1011, 1089), (1104, 1024, 1029, 1108), (1108, 1029, 1037, 1112), (1112, 1037, 1027, 1105), (1299, 1040, 1045, 1309), (1309, 1045, 1053, 1301), (1301, 1053, 1043, 1296), (1042, 995, 1006, 1050), (1050, 1006, 1002, 1054), (1054, 1002, 994, 1043), (992, 1011, 1022, 996), (996, 1022, 1018, 1000), (1000, 1018, 1010, 993), (1008, 1027, 1038, 1012), (1012, 1038, 1034, 1016), (1016, 1034, 1026, 1009), (1024, 1041, 1048, 1028), (1028, 1048, 1044, 1032), (1032, 1044, 1040, 1025), (1041, 1056, 1061, 1047), (1047, 1061, 1069, 1051), (1051, 1069, 1059, 1042), (1136, 1075, 1086, 1140), (1140, 1086, 1082, 1144), (1144, 1082, 1074, 1137), (1152, 1091, 1102, 1156), (1156, 1102, 1098, 1160), (1160, 1098, 1090, 1153), (1168, 1107, 1118, 1172), (1172, 1118, 1114, 1176), (1176, 1114, 1106, 1169), (1058, 1074, 1083, 1066), (1066, 1083, 1079, 1070), (1070, 1079, 1073, 1059), (1075, 1090, 1099, 1085), (1085, 1099, 1095, 1077), (1077, 1095, 1089, 1072), (1091, 1106, 1115, 1101), (1101, 1115, 1111, 1093), (1093, 1111, 1105, 1088), (1107, 1057, 1064, 1117), (1117, 1064, 1060, 1109), (1109, 1060, 1056, 1104), (1057, 1120, 1125, 1063), (1063, 1125, 1133, 1067), (1067, 1133, 1123, 1058), (1200, 1139, 1150, 1204), (1204, 1150, 1146, 1208), (1208, 1146, 1138, 1201), (1216, 1155, 1166, 1220), (1220, 1166, 1162, 1224), (1224, 1162, 1154, 1217), (1232, 1171, 1182, 1236), (1236, 1182, 1178, 1240), (1240, 1178, 1170, 1233), (1122, 1138, 1147, 1130), (1130, 1147, 1143, 1134), (1134, 1143, 1137, 1123), (1139, 1154, 1163, 1149), (1149, 1163, 1159, 1141), (1141, 1159, 1153, 1136), (1155, 1170, 1179, 1165), (1165, 1179, 1175, 1157), (1157, 1175, 1169, 1152), (1171, 1121, 1128, 1181), (1181, 1128, 1124, 1173), (1173, 1124, 1120, 1168), (1121, 1184, 1189, 1127), (1127, 1189, 1197, 1131), (1131, 1197, 1187, 1122), (1186, 1202, 1211, 1194), (1194, 1211, 1207, 1198), (1198, 1207, 1201, 1187), (1203, 1218, 1227, 1213), (1213, 1227, 1223, 1205), (1205, 1223, 1217, 1200), (1219, 1234, 1243, 1229), (1229, 1243, 1239, 1221), (1221, 1239, 1233, 1216), (1235, 1185, 1192, 1245), (1245, 1192, 1188, 1237), (1237, 1188, 1184, 1232), (1185, 923, 934, 1191), (1191, 934, 930, 1195), (1195, 930, 922, 1186), (938, 1203, 1214, 947), (947, 1214, 1210, 951), (951, 1210, 1202, 939), (958, 1219, 1230, 967), (967, 1230, 1226, 971), (971, 1226, 1218, 959), (978, 1235, 1246, 986), (986, 1246, 1242, 990), (990, 1242, 1234, 979), (993, 1250, 1259, 999), (999, 1259, 1255, 1003), (1003, 1255, 1249, 994), (1009, 1266, 1275, 1015), (1015, 1275, 1271, 1019), (1019, 1271, 1265, 1010), (1025, 1282, 1291, 1031), (1031, 1291, 1287, 1035), (1035, 1287, 1281, 1026), (858, 1298, 1307, 866), (866, 1307, 1303, 870), (870, 1303, 1297, 859), (1282, 1299, 1310, 1290), (1290, 1310, 1306, 1294), (1294, 1306, 1298, 1283), (1266, 1281, 1288, 1274), (1274, 1288, 1284, 1278), (1278, 1284, 1280, 1267), (1250, 1265, 1272, 1258), (1258, 1272, 1268, 1262), (1262, 1268, 1264, 1251), (1296, 1249, 1256, 1300), (1300, 1256, 1252, 1304), (1304, 1252, 1248, 1297), (1488, 1313, 1320, 1492), (1492, 1320, 1316, 1496), (1496, 1316, 1312, 1489), (1392, 1328, 1333, 1396), (1396, 1333, 1341, 1400), (1400, 1341, 1331, 1393), (1411, 1345, 1352, 1421), (1421, 1352, 1348, 1413), (1413, 1348, 1344, 1408), (1427, 1361, 1368, 1437), (1437, 1368, 1364, 1429), (1429, 1364, 1360, 1424), (1361, 1314, 1323, 1367), (1367, 1323, 1319, 1371), (1371, 1319, 1313, 1362), (1345, 1360, 1365, 1351), (1351, 1365, 1373, 1355), (1355, 1373, 1363, 1346), (1315, 1331, 1342, 1325), (1325, 1342, 1338, 1317), (1317, 1338, 1330, 1312), (1314, 1378, 1387, 1322), (1322, 1387, 1383, 1326), (1326, 1383, 1377, 1315), (791, 1395, 1406, 801), (801, 1406, 1402, 793), (793, 1402, 1394, 788), (842, 1410, 1419, 850), (850, 1419, 1415, 854), (854, 1415, 1409, 843), (818, 1426, 1435, 825), (825, 1435, 1431, 820), (820, 1431, 1425, 816), (1426, 1379, 1390, 1434), (1434, 1390, 1386, 1438), (1438, 1386, 1378, 1427), (1410, 1425, 1432, 1418), (1418, 1432, 1428, 1422), (1422, 1428, 1424, 1411), (1376, 1394, 1403, 1380), (1380, 1403, 1399, 1384), (1384, 1399, 1393, 1377), (1329, 1443, 1454, 1335), (1335, 1454, 1450, 1339), (1339, 1450, 1442, 1330), (1346, 1458, 1467, 1354), (1354, 1467, 1463, 1358), (1358, 1463, 1457, 1347), (1362, 1475, 1486, 1370), (1370, 1486, 1482, 1374), (1374, 1482, 1474, 1363), (920, 1491, 1502, 924), (924, 1502, 1498, 928), (928, 1498, 1490, 921), (1489, 1442, 1451, 1495), (1495, 1451, 1447, 1499), (1499, 1447, 1441, 1490), (1458, 1474, 1483, 1466), (1466, 1483, 1479, 1470), (1470, 1479, 1473, 1459), (1475, 1488, 1493, 1485), (1485, 1493, 1501, 1477), (1477, 1501, 1491, 1472), (208, 937, 945, 221), (221, 945, 941, 210), (210, 941, 936, 204), (1456, 688, 693, 1460), (1460, 693, 701, 1464), (1464, 701, 691, 1457), (1328, 592, 597, 1332), (1332, 597, 605, 1336), (1336, 605, 595, 1329), (643, 1409, 1416, 653), (653, 1416, 1412, 645), (645, 1412, 1408, 640), (960, 185, 193, 973), (973, 193, 189, 962), (962, 189, 184, 956), (656, 1392, 1397, 660), (660, 1397, 1405, 664), (664, 1405, 1395, 657), (1347, 577, 584, 1357), (1357, 584, 580, 1349), (1349, 580, 576, 1344), (704, 1440, 1445, 708), (708, 1445, 1453, 712), (712, 1453, 1443, 705), (38, 840, 845, 46), (46, 845, 853, 50), (50, 853, 843, 39), (790, 88, 93, 798), (798, 93, 101, 802), (802, 101, 91, 791), (0, 104, 120, 25)])
me_cube_001.polygons.foreach_set('material_index', [0, 1, 1, 0, 0, 0, 0, 0, 1, 0, 0, 0, 1, 0, 0, 0, 0, 0, 0, 0, 0, 0, 0, 0, 0, 0, 0, 0, 0, 0, 0, 0, 0, 0, 1, 1, 0, 1, 0, 0, 0, 1, 0, 0, 0, 0, 1, 1, 0, 0, 1, 1, 1, 1, 1, 1, 1, 1, 1, 1, 1, 1, 1, 1, 1, 1, 1, 1, 1, 1, 1, 1, 1, 1, 1, 1, 1, 1, 1, 1, 1, 1, 1, 1, 1, 1, 1, 1, 1, 1, 1, 0, 1, 0, 0, 0, 0, 0, 0, 0, 0, 0, 0, 0, 0, 0, 0, 0, 0, 0, 0, 0, 0, 0, 0, 0, 0, 0, 1, 1, 1, 1, 0, 0, 0, 0, 0, 0, 0, 0, 0, 0, 0, 0, 0, 0, 0, 0, 0, 0, 0, 0, 0, 0, 1, 1, 0, 0, 0, 0, 1, 1, 1, 0, 0, 0, 0, 0, 0, 0, 0, 0, 0, 0, 0, 0, 0, 0, 0, 0, 0, 0, 0, 0, 0, 0, 0, 0, 0, 0, 0, 0, 0, 0, 0, 0, 0, 0, 0, 0, 0, 0, 0, 0, 0, 0, 0, 0, 1, 1, 1, 1, 0, 0, 0, 0, 0, 0, 1, 1, 1, 0, 0, 0, 0, 0, 0, 1, 1, 1, 0, 0, 0, 0, 0, 0, 0, 0, 0, 0, 0, 0, 0, 0, 0, 0, 0, 0, 0, 0, 0, 0, 0, 0, 0, 0, 0, 0, 0, 0, 0, 0, 0, 0, 0, 0, 0, 0, 0, 0, 0, 0, 0, 0, 0, 0, 0, 0, 0, 0, 0, 0, 0, 0, 0, 0, 0, 0, 0, 0, 0, 0, 0, 0, 0, 0, 0, 0, 0, 0, 0, 0, 0, 0, 0, 0, 0, 0, 0, 0, 0, 0, 0, 0, 0, 0, 0, 0, 0, 0, 0, 0, 0, 0, 0, 0, 0, 0, 0, 0, 0, 0, 0, 0, 0, 0, 0, 0, 0, 0, 0, 0, 0, 0, 0, 0, 0, 0, 0, 0, 0, 0, 0, 0, 0, 0, 0, 0, 0, 0, 0, 0, 0, 0, 0, 0, 0, 0, 0, 0, 0, 0, 0, 0, 0, 0, 0, 0, 0, 0, 0, 0, 0, 0, 0, 0, 0, 0, 0, 0, 0, 0, 0, 0, 0, 0, 0, 0, 0, 0, 0, 0, 0, 0, 0, 0, 0, 0, 0, 0, 0, 0, 0, 0, 0, 0, 0, 0, 0, 0, 0, 0, 0, 0, 0, 0, 0, 0, 1, 1, 1, 1, 0, 0, 0, 0, 1, 1, 1, 0, 0, 0, 0, 1, 1, 1, 0, 0, 0, 0, 0, 0, 0, 0, 0, 0, 0, 0, 0, 0, 0, 0, 0, 0, 1, 1, 0, 0, 0, 0, 1, 1, 1, 1, 1, 1, 1, 0, 0, 0, 0, 1, 0, 0, 0, 0, 0, 0, 0, 0, 0, 1, 1, 0, 0, 0, 0, 1, 1, 1, 1, 1, 1, 1, 0, 0, 0, 0, 1, 0, 0, 0, 0, 0, 0, 0, 0, 0, 0, 0, 0, 0, 0, 0, 0, 0, 0, 1, 1, 1, 1, 1, 1, 1, 1, 1, 1, 1, 1, 1, 1, 1, 1, 1, 1, 1, 1, 1, 1, 1, 1, 1, 1, 1, 1, 1, 1, 1, 1, 1, 1, 1, 1, 1, 1, 1, 1, 1, 1, 1, 1, 1, 1, 1, 1, 1, 1, 1, 1, 1, 1, 1, 1, 1, 1, 1, 1, 1, 1, 1, 1, 1, 1, 1, 1, 1, 1, 1, 1, 1, 1, 1, 1, 1, 1, 1, 1, 1, 1, 1, 1, 1, 1, 1, 1, 1, 1, 1, 1, 1, 1, 1, 1, 1, 1, 1, 1, 1, 1, 1, 1, 1, 1, 1, 1, 1, 1, 1, 1, 1, 1, 1, 1, 1, 1, 1, 1, 1, 1, 1, 1, 1, 1, 1, 1, 1, 1, 1, 1, 1, 1, 1, 1, 1, 1, 1, 1, 1, 1, 1, 1, 1, 1, 1, 1, 1, 1, 1, 1, 1, 1, 1, 1, 1, 1, 1, 1, 1, 1, 1, 1, 1, 1, 1, 1, 1, 1, 1, 1, 1, 1, 1, 1, 1, 1, 1, 1, 1, 1, 1, 1, 1, 1, 1, 1, 1, 1, 1, 1, 1, 1, 1, 1, 1, 1, 1, 1, 1, 1, 1, 1, 1, 1, 1, 1, 1, 1, 1, 1, 1, 1, 1, 1, 1, 1, 1, 1, 1, 1, 1, 1, 1, 1, 1, 1, 1, 1, 1, 1, 1, 1, 1, 1, 1, 1, 1, 1, 1, 1, 1, 1, 1, 1, 1, 1, 1, 1, 1, 1, 1, 1, 1, 1, 1, 1, 1, 1, 1, 1, 1, 1, 1, 1, 1, 1, 1, 1, 1, 1, 1, 1, 1, 1, 1, 1, 1, 1, 1, 1, 1, 1, 1, 1, 1, 1, 1, 1, 1, 1, 1, 1, 1, 1, 1, 1, 1, 1, 1, 1, 1, 1, 1, 1, 1, 1, 1, 1, 1, 1, 1, 1, 1, 1, 1, 1, 1, 1, 1, 1, 1, 1, 1, 1, 1, 1, 1, 1, 1, 1, 1, 1, 1, 1, 1, 1, 1, 1, 1, 1, 1, 1, 1, 1, 1, 1, 1, 1, 1, 1, 1, 1, 1, 1, 1, 1, 1, 1, 1, 1, 1, 1, 1, 1, 1, 1, 1, 1, 1, 1, 1, 1, 1, 1, 1, 1, 1, 1, 1, 1, 1, 1, 1, 1, 1, 1, 1, 1, 1, 1, 1, 1, 1, 1, 1, 1, 1, 1, 1, 1, 1, 1, 1, 1, 1, 1, 1, 1, 1, 1, 1, 1, 1, 1, 1, 1, 1, 1, 1, 1, 1, 1, 0, 0, 0, 0, 0, 0, 0, 0, 0, 0, 0, 0, 0, 0, 0, 0, 0, 1, 0, 0, 0, 0, 0, 0, 0, 0, 0, 0, 0, 0, 0, 0, 0, 0, 0, 0, 0, 0, 0, 0, 0, 0, 0, 0, 0, 0, 0, 0, 0, 0, 0, 0, 0, 0, 0, 0, 0, 0, 0, 0, 1, 1, 0, 0, 0, 1, 0, 0, 0, 0, 0, 0, 0, 0, 0, 1, 1, 0, 0, 0, 0, 0, 0, 0, 0, 0, 0, 0, 0, 0, 0, 0, 0, 0, 0, 0, 0, 0, 0, 0, 0, 0, 0, 0, 0, 0, 0, 0, 0, 0, 0, 0, 0, 0, 0, 0, 0, 0, 0, 0, 0, 0, 0, 0, 0, 0, 0, 0, 0, 0, 0, 0, 0, 0, 0, 0, 0, 0, 0, 0, 0, 0, 0, 0, 0, 0, 0, 0, 0, 0, 0, 0, 0, 0, 0, 0, 0, 0, 0, 0, 0, 0, 0, 0, 0, 0, 0, 0, 0, 0, 0, 0, 0, 0, 0, 0, 0, 0, 0, 0, 0, 0, 0, 0, 0, 0, 0, 0, 0, 0, 0, 0, 0, 0, 0, 0, 0, 0, 0, 0, 0, 0, 0, 0, 0, 0, 0, 1, 1, 0, 0, 0, 1, 0, 0, 0, 0, 0, 0, 0, 0, 0, 0, 0, 0, 0, 0, 0, 1, 1, 0, 0, 0, 1, 0, 0, 0, 0, 0, 0, 0, 0, 0, 0, 0, 0, 1, 1, 0, 0, 0, 1, 0, 0, 0, 0, 0, 0, 0, 0, 0, 0, 0, 0, 0, 0, 0, 1, 1, 1, 1, 1, 1, 1, 1, 1, 1, 1, 1, 1, 1, 1, 1, 1, 1, 1, 1, 1, 1, 1, 1, 1, 1, 1, 1, 1, 1, 1, 1, 1, 1, 1, 1, 1, 1, 1, 1, 1, 1, 1, 1, 1, 1, 1, 1, 1, 1, 1, 1, 1, 1, 1, 1, 1, 1, 1, 1, 1, 1, 1, 1, 1, 1, 1, 1, 1, 1, 1, 1, 1, 1, 1, 1, 1, 1, 1, 1, 1, 1, 1, 1, 1, 1, 1, 1, 1, 1, 1, 1, 1, 1, 1, 1, 1, 1, 1, 1, 1, 1, 1, 1, 1, 1, 1, 1, 1, 1, 1, 1, 1, 1, 1, 1, 1, 1, 1, 1, 1, 1, 1, 1, 1, 1, 1, 1, 1, 1, 1, 1, 1, 1, 1, 1, 1, 1, 1, 1, 1, 1, 1, 1, 1, 1, 1, 1, 1, 1, 1, 1, 1, 1, 1, 1, 1, 1, 1, 1, 1, 1, 1, 1, 1, 1, 1, 1, 1, 1, 1, 1, 1, 1, 1, 1, 1, 1, 1, 1, 1, 1, 1, 1, 1, 1, 1, 1, 1, 1, 1, 1, 1, 1, 1, 1, 1, 1, 1, 1, 1, 1, 1, 1, 1, 1, 1, 1, 1, 1, 1, 1, 1, 1, 1, 1, 1, 1, 1, 1, 1, 1, 1, 1, 1, 1, 1, 1, 1, 1, 1, 1, 1, 1, 1, 1, 1, 1, 1, 1, 1, 1, 1, 1, 1, 1, 1, 1, 1, 1, 1, 1, 1, 1, 1, 1, 1, 1, 1, 1, 1, 1, 1, 1, 1, 1, 1, 1, 1, 1, 1, 1, 1, 1, 1, 1, 1, 1, 1, 1, 1, 1, 1, 1, 1, 1, 1, 1, 1, 1, 1, 1, 1, 1, 1, 1, 1, 0])
me_cube_001.materials.append(mat_material_001)
me_cube_001.materials.append(mat_material_002)
me_cube_001.use_remesh_preserve_volume = False
me_cube_001.use_remesh_preserve_attributes = False
me_cube_001.use_mirror_vertex_groups = False
me_cube_001.update()

# ---- objects
ob_cube = bpy.data.objects.new('Cube', me_cube_001)

# ---- transforms, parenting, visibility, modifiers, constraints
ob_cube.location = (0.0, -3.362, 5.161)
ob_cube.lineart.crease_threshold = 0.0

# ---- collection membership
col_collection_1.objects.link(ob_cube)

# ---- scene / render settings (as saved in the file)
scene.frame_start = 1; scene.frame_end = 250; scene.frame_set(1)
scene.render.engine = 'BLENDER_EEVEE_NEXT'
scene.render.resolution_percentage = 50
scene.render.dither_intensity = 0.0
scene.cycles.use_denoising = False
scene.cycles.samples = 128
scene.cycles.sampling_pattern = 'TABULATED_SOBOL'
scene.cycles.light_sampling_threshold = 0.0
scene.cycles.use_adaptive_sampling = False
scene.cycles.use_light_tree = False
scene.cycles.blur_glossy = 0.0
scene.cycles.sample_clamp_indirect = 0.0
scene.view_settings.view_transform = 'Standard'
bpy.context.view_layer.update()

# ---- added for rendering (the .blend has no active camera and no usable light): camera, sun
cam_auto = bpy.data.cameras.new('AutoCamera')
cam_auto.lens = 50.0
cam_auto.sensor_width = 36.0
cam_auto.clip_end = 1000.0
ob_auto_camera = bpy.data.objects.new('AutoCamera', cam_auto)
scene.collection.objects.link(ob_auto_camera)
ob_auto_camera.location = (13.0617, -15.6658, 14.1129)
ob_auto_camera.rotation_euler = (1.09748, -7.21219e-08, 0.694738)
scene.camera = ob_auto_camera
light_auto_sun = bpy.data.lights.new('AutoSun', 'SUN')
light_auto_sun.energy = 3.0
light_auto_sun.angle = 0.0523599
ob_auto_sun = bpy.data.objects.new('AutoSun', light_auto_sun)
scene.collection.objects.link(ob_auto_sun)
ob_auto_sun.rotation_euler = (0.872665, 0.174533, 0.523599)
bpy.context.view_layer.update()
